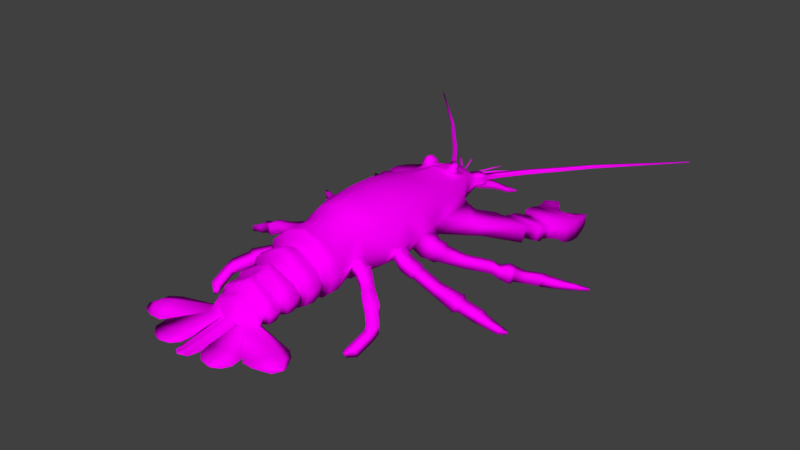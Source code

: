 # Source: Cambarus_diogenes.blend  (saved by Blender 2.78.0; exported with 4.5.12 LTS)
import bpy
from mathutils import Matrix  # noqa: F401  (used for matrix-valued properties, if any)

bpy.ops.wm.read_factory_settings(use_empty=True)
scene = bpy.context.scene
scene.name = 'Scene'

# ---- collections
col_collection_1 = bpy.data.collections.new('Collection 1'); scene.collection.children.link(col_collection_1)

# ---- images (referenced by path relative to the original .blend; pixels are not part of the script)
import os
ASSET_DIR = os.environ.get("B2B_ASSET_DIR", "")  # directory of the original .blend (textures are referenced by path, not embedded)
HERE = os.path.dirname(os.path.abspath(__file__))  # packed textures are extracted next to this script under _unpacked/

def load_image(name, relpath, width, height, colorspace="sRGB"):
    """Load a texture the original file referenced (path relative to the .blend, or extracted next to this script)."""
    p = next((c for c in (os.path.join(HERE, relpath), os.path.join(ASSET_DIR, relpath)) if relpath and os.path.exists(c)), "")
    if p:
        img = bpy.data.images.load(p, check_existing=True)
        img.name = name
    else:  # same state as the original file: an image datablock whose file is absent (Cycles renders it pink)
        img = bpy.data.images.new(name, width, height)
        img.source = "FILE"
        img.filepath = "//" + (relpath or name)
    img.colorspace_settings.name = colorspace
    return img
img_cambarus_color = load_image('Cambarus color', 'Cambarus Texture.png', 1024, 1024, 'sRGB')

# ---- materials (node trees are filled in below, after node groups)
mat_material_001 = bpy.data.materials.new('Material.001')
mat_material_001.alpha_threshold = 0.0
mat_material_001.use_transparent_shadow = False
mat_material_001.roughness = 0.5

# ---- material node trees
mat_material_001.use_nodes = True; mat_material_001.node_tree.nodes.clear()
_N = mat_material_001.node_tree.nodes; _L = mat_material_001.node_tree.links
n0 = _N.new('ShaderNodeOutputMaterial'); n0.name = 'Material Output'; n0.location = (300, 300)
n1 = _N.new('ShaderNodeBsdfDiffuse'); n1.name = 'Diffuse BSDF'; n1.location = (10, 300)
n2 = _N.new('ShaderNodeTexImage'); n2.name = 'Image Texture'; n2.location = (-227, 320)
n2.width = 140
n2.image = img_cambarus_color
_L.new(n1.outputs[0], n0.inputs[0])
_L.new(n2.outputs[0], n1.inputs[0])
n0.is_active_output = True

# ---- world
world_world = bpy.data.worlds.new('World'); scene.world = world_world
world_world.color = (0.05088, 0.05088, 0.05088)
world_world.use_sun_shadow = False
world_world.sun_shadow_jitter_overblur = 0.0
world_world.cycles.sampling_method = 'MANUAL'

# ---- meshes
me_cylinder = bpy.data.meshes.new('Cylinder')
me_cylinder.from_pydata([(0.0, 1.056, 0.467), (0.0, 1.0, 1.132), (0.0, -1.056, 0.467), (0.0, -1.0, 1.132), (-0.4963, -0.9143, 0.467), (-0.4689, -0.866, 1.132), (-1.02, -0.5279, 0.467), (-0.8349, -0.5, 1.132), (-1.212, -4.126e-07, 0.467), (-0.9689, -4.591e-07, 1.132), (-1.02, 0.5279, 0.467), (-0.8349, 0.5, 1.132), (-0.4963, 0.9143, 0.467), (-0.4689, 0.866, 1.132), (0.0, -1.056, -0.2408), (-0.613, -0.9143, -0.2408), (-1.137, -0.5279, -0.2408), (-1.329, -3.565e-07, -0.2408), (-1.137, 0.5279, -0.2408), (-0.613, 0.9143, -0.2408), (0.0, 1.056, -0.2408), (0.0, -0.9892, -0.933), (-0.6723, -0.8567, -0.933), (-1.071, -0.4989, -1.088), (-1.327, 0.004424, -1.103), (-1.163, 0.4946, -0.933), (-0.6723, 0.8567, -0.933), (0.0, 0.9892, -0.933), (0.0, -0.8152, -1.765), (-0.68, -0.706, -1.765), (-1.129, -0.4906, -1.615), (-1.276, 0.05, -1.625), (-1.085, 0.4076, -1.765), (-0.68, 0.706, -1.765), (0.0, 0.8152, -1.765), (0.0, -0.4108, -2.761), (-0.7346, -0.3557, -2.761), (-0.8945, -0.2224, -2.903), (-0.969, 0.05, -2.909), (-0.9384, 0.2054, -2.761), (-0.6778, 0.4547, -2.692), (0.02214, 0.7122, -2.738), (0.0, -0.3218, -3.624), (-0.5591, -0.2787, -3.624), (-0.5422, -0.1609, -3.624), (-0.5361, -3.108e-08, -3.624), (-0.5422, 0.1609, -3.624), (-0.5398, 0.3214, -3.573), (-0.00757, 0.5204, -3.608), (0.0, -0.2539, -3.966), (-0.5003, -0.2199, -3.966), (-0.487, -0.1269, -3.966), (-0.4821, -3.617e-08, -3.966), (-0.487, 0.1269, -3.966), (-0.4842, 0.1973, -3.924), (-0.005987, 0.3642, -3.956), (-0.2374, -0.1673, -4.102), (-0.5575, -0.1449, -4.022), (-0.5489, -0.08367, -4.025), (-0.5458, -2.605e-08, -4.025), (-0.5489, 0.08367, -4.025), (-0.5575, 0.1449, -4.022), (-0.2374, 0.1673, -4.102), (-0.3665, -0.1673, -4.305), (-0.6413, -0.1449, -4.123), (-0.634, -0.08367, -4.128), (-0.6313, -3.061e-08, -4.13), (-0.634, 0.08367, -4.128), (-0.6413, 0.1449, -4.123), (-0.3665, 0.1673, -4.305), (-0.4402, -0.1455, -4.368), (-0.7022, -0.126, -4.252), (-0.6953, -0.07273, -4.255), (-0.6927, -3.168e-08, -4.256), (-0.6953, 0.07273, -4.255), (-0.7022, 0.126, -4.252), (-0.4402, 0.1455, -4.368), (-0.5229, -0.07625, -4.434), (-0.6603, -0.06604, -4.373), (-0.6567, -0.03813, -4.375), (-0.6553, -2.856e-08, -4.376), (-0.6567, 0.03813, -4.375), (-0.6603, 0.06604, -4.373), (-0.5229, 0.07625, -4.434), (-0.689, -0.06565, -4.724), (-0.7919, -0.05686, -4.646), (-0.7891, -0.03283, -4.648), (-0.7881, -3.934e-08, -4.648), (-0.7891, 0.03283, -4.648), (-0.7919, 0.05686, -4.646), (-0.689, 0.06565, -4.724), (-1.202, -0.06077, -5.436), (-1.291, -0.05263, -5.355), (-1.289, -0.03039, -5.357), (-1.288, 1.722e-08, -5.358), (-1.289, 0.03039, -5.357), (-1.291, 0.05263, -5.355), (-1.202, 0.06077, -5.436), (-2.47, -0.04352, -6.952), (-2.533, -0.03769, -6.894), (-2.531, -0.02176, -6.895), (-2.531, 3.854e-08, -6.896), (-2.531, 0.02176, -6.895), (-2.533, 0.03769, -6.894), (-2.47, 0.04352, -6.952), (-4.46, -0.0129, -9.005), (-4.479, -0.01117, -8.988), (-4.479, -0.00645, -8.989), (-4.479, 3.864e-08, -8.989), (-4.479, 0.00645, -8.989), (-4.479, 0.01117, -8.988), (-4.46, 0.0129, -9.005), (-0.4996, -0.6562, 1.405), (0.0, -0.7558, 1.384), (-0.8066, -0.3868, 1.435), (-0.9171, -0.01965, 1.467), (-0.8015, 0.3469, 1.493), (-0.4907, 0.6146, 1.506), (0.0, 0.7114, 1.501), (-0.5034, -0.9157, 2.02), (0.0, -1.039, 1.997), (-0.9161, -0.581, 2.058), (-1.065, -0.1249, 2.098), (-0.9097, 0.3303, 2.13), (-0.4924, 0.6627, 2.145), (0.0, 0.7831, 2.141), (-0.4879, -0.9279, 2.205), (0.0, -1.045, 2.085), (-0.8904, -0.5985, 2.323), (-1.035, -0.1444, 2.393), (-0.884, 0.3127, 2.396), (-0.4768, 0.6505, 2.33), (0.0, 0.7773, 2.23), (-0.4658, -0.6526, 2.395), (0.0, -0.7247, 2.305), (-0.7585, -0.4509, 2.481), (-0.8639, -0.1729, 2.531), (-0.7539, 0.1069, 2.533), (-0.4578, 0.3137, 2.486), (0.0, 0.391, 2.41), (-0.3455, -0.876, 2.561), (0.0, -0.9751, 2.518), (-0.7776, -0.6031, 2.597), (-0.9335, -0.2313, 2.636), (-0.7715, 0.1397, 2.667), (-0.3348, 0.4105, 2.682), (0.0, 0.5102, 2.658), (-0.3493, -0.9431, 2.695), (0.0, -1.049, 2.603), (-0.8152, -0.6486, 2.8), (-0.9833, -0.2438, 2.866), (-0.8085, 0.1627, 2.876), (-0.3376, 0.4621, 2.827), (0.0, 0.5736, 2.756), (-0.3052, -0.9558, 2.922), (0.0, -1.061, 2.83), (-0.7711, -0.6612, 3.026), (-0.9392, -0.2565, 3.092), (-0.7644, 0.15, 3.102), (-0.2935, 0.4494, 3.054), (0.0, 0.561, 2.983), (-0.3025, -0.6983, 3.068), (0.0, -0.7718, 3.027), (-0.6474, -0.508, 3.124), (-0.7664, -0.2584, 3.178), (-0.6275, -0.01624, 3.216), (-0.2679, 0.1535, 3.229), (0.0, 0.212, 3.213), (-0.2934, -0.8064, 3.157), (0.0, -0.8935, 3.109), (-0.7147, -0.574, 3.225), (-0.8599, -0.2691, 3.291), (-0.6903, 0.0266, 3.338), (-0.2512, 0.2339, 3.354), (0.0, 0.3081, 3.336), (-0.3005, -0.8672, 3.242), (0.0, -0.9541, 3.129), (-0.7457, -0.6256, 3.413), (-0.8988, -0.2965, 3.521), (-0.719, 0.03181, 3.537), (-0.2543, 0.2714, 3.457), (0.0, 0.3609, 3.378), (-0.3036, -0.8786, 3.334), (0.0, -0.9605, 3.181), (-0.7201, -0.6477, 3.582), (-0.8628, -0.3225, 3.718), (-0.6934, 0.009708, 3.706), (-0.2574, 0.26, 3.549), (0.0, 0.3545, 3.429), (-0.1224, -0.8912, 3.606), (0.0, -0.9737, 3.547), (-0.5826, -0.6517, 3.692), (-0.7412, -0.336, 3.769), (-0.5559, -0.02878, 3.816), (-0.07614, 0.1877, 3.821), (0.0, 0.2723, 3.796), (-0.2314, -0.907, 3.771), (0.0, -0.991, 3.693), (-0.6814, -0.6756, 3.923), (-0.8363, -0.363, 4.024), (-0.6547, -0.05275, 4.047), (-0.1852, 0.1719, 3.986), (0.0, 0.255, 3.942), (-0.208, -0.9313, 3.969), (0.0, -1.014, 3.891), (-0.6579, -0.6999, 4.12), (-0.8129, -0.3873, 4.221), (-0.6312, -0.07706, 4.245), (-0.1618, 0.1476, 4.184), (0.0, 0.2315, 4.14), (-0.2602, -0.7798, 4.08), (0.0, -0.8422, 4.022), (-0.5776, -0.6165, 4.187), (-0.6869, -0.396, 4.258), (-0.5588, -0.1771, 4.274), (-0.2276, -0.01866, 4.231), (0.0, 0.03685, 4.198), (-0.2057, -0.7719, 4.21), (0.0, -0.8267, 4.14), (-0.6106, -0.6205, 4.347), (-0.7501, -0.4159, 4.437), (-0.5866, -0.2128, 4.458), (-0.1641, -0.06585, 4.404), (0.0, -0.01131, 4.363), (-0.1473, -0.8125, 4.352), (0.0, -0.8674, 4.282), (-0.7005, -0.572, 4.393), (-0.7129, -0.5391, 4.489), (-0.5282, -0.2535, 4.6), (-0.1057, -0.1065, 4.546), (0.0, -0.05194, 4.506), (-0.09803, -0.5564, 4.743), (-0.005576, -0.551, 4.752), (-0.6006, -0.5396, 4.787), (-0.6141, -0.5146, 4.81), (-0.4067, -0.5139, 4.783), (-0.08419, -0.5162, 4.769), (0.0, -0.5087, 4.778), (-1.037, -0.03811, 1.254), (-0.9188, -0.483, 1.24), (-0.8622, -0.3823, 1.505), (-0.9565, -0.05559, 1.545), (-1.227, -0.1166, 1.27), (-1.09, -0.4817, 1.254), (-1.025, -0.399, 1.559), (-1.134, -0.1309, 1.605), (-1.323, -0.1426, 1.312), (-1.181, -0.5272, 1.284), (-1.088, -0.4401, 1.599), (-1.199, -0.1577, 1.656), (-1.506, -0.299, 1.453), (-1.384, -0.6374, 1.419), (-1.281, -0.5608, 1.689), (-1.374, -0.3123, 1.746), (-1.696, -0.4264, 1.615), (-1.588, -0.7648, 1.549), (-1.415, -0.6882, 1.779), (-1.488, -0.4397, 1.86), (-1.76, -0.444, 1.667), (-1.645, -0.8061, 1.595), (-1.459, -0.7241, 1.842), (-1.537, -0.4582, 1.929), (-2.172, -0.5686, 1.983), (-2.057, -0.9823, 1.878), (-1.795, -0.8887, 2.115), (-1.864, -0.5849, 2.229), (-2.196, -0.635, 2.066), (-2.1, -0.9826, 1.978), (-1.88, -0.9039, 2.177), (-1.938, -0.6486, 2.273), (-2.495, -0.8099, 2.382), (-2.405, -1.137, 2.299), (-2.198, -1.063, 2.486), (-2.252, -0.8228, 2.576), (-2.493, -0.9126, 2.659), (-2.48, -1.16, 2.567), (-2.269, -1.104, 2.579), (-2.258, -0.9223, 2.658), (-2.418, -1.117, 3.177), (-2.425, -1.365, 3.084), (-2.217, -1.309, 3.049), (-2.189, -1.127, 3.124), (-2.228, -1.246, 3.313), (-2.239, -1.367, 3.269), (-2.142, -1.339, 3.235), (-2.123, -1.251, 3.269), (-1.19, -0.3853, 0.3353), (-1.278, -0.1425, 0.3353), (-1.244, -0.3853, 0.00976), (-1.332, -0.1425, 0.00976), (-1.506, -0.544, 0.4596), (-1.601, -0.2793, 0.4441), (-1.507, -0.544, 0.09985), (-1.602, -0.2793, 0.08436), (-1.836, -0.6621, 0.4601), (-1.931, -0.3973, 0.4446), (-1.836, -0.6621, 0.1003), (-1.931, -0.3973, 0.08485), (-1.876, -0.6508, 0.4277), (-1.955, -0.4319, 0.4148), (-1.877, -0.6508, 0.1302), (-1.955, -0.4319, 0.1174), (-2.567, -0.8891, 0.4498), (-2.645, -0.6621, 0.4229), (-2.515, -0.8891, 0.1457), (-2.593, -0.6621, 0.1188), (-3.08, -1.103, 0.441), (-3.181, -0.8086, 0.4061), (-3.013, -1.103, 0.04703), (-3.114, -0.8086, 0.01213), (-3.134, -1.135, 0.4364), (-3.241, -0.8242, 0.3996), (-3.063, -1.135, 0.02026), (-3.17, -0.8242, -0.01661), (-3.242, -1.121, 0.3665), (-3.318, -0.901, 0.3403), (-3.192, -1.121, 0.07146), (-3.268, -0.901, 0.04532), (-3.635, -1.299, 0.2534), (-3.717, -1.073, 0.246), (-3.657, -1.299, -0.05263), (-3.739, -1.073, -0.06009), (-3.811, -1.342, 0.2157), (-3.875, -1.157, 0.1986), (-3.787, -1.342, -0.03366), (-3.852, -1.157, -0.0507), (-4.204, -1.492, 0.08072), (-4.246, -1.343, 0.04696), (-4.105, -1.492, -0.09592), (-4.147, -1.343, -0.1297), (-4.373, -1.535, -0.09167), (-4.39, -1.465, -0.1108), (-4.313, -1.535, -0.1652), (-4.33, -1.465, -0.1843), (-1.082, -0.5165, -0.5725), (-1.348, 0.004424, -0.5893), (-1.206, -0.6572, -1.045), (-1.434, -0.1872, -1.12), (-1.573, -0.1872, -0.6599), (-1.337, -0.6737, -0.5821), (-1.354, -0.6865, -1.03), (-1.545, -0.2851, -1.105), (-1.687, -0.2851, -0.7199), (-1.49, -0.7006, -0.6417), (-1.525, -0.7788, -1.132), (-1.715, -0.3855, -1.196), (-1.834, -0.3855, -0.8115), (-1.637, -0.7926, -0.7454), (-1.591, -0.7634, -1.12), (-1.746, -0.4368, -1.182), (-1.864, -0.4368, -0.87), (-1.704, -0.7748, -0.8051), (-2.144, -0.8946, -1.376), (-2.203, -0.6291, -1.384), (-2.337, -0.6551, -1.178), (-2.277, -0.9299, -1.17), (-2.662, -1.057, -1.804), (-2.71, -0.7975, -1.823), (-2.863, -0.8148, -1.638), (-2.814, -1.083, -1.619), (-2.777, -1.223, -1.936), (-2.822, -0.9439, -1.963), (-3.0, -0.957, -1.776), (-2.954, -1.246, -1.748), (-2.933, -1.323, -2.133), (-2.994, -0.939, -2.17), (-3.241, -0.9567, -1.914), (-3.178, -1.354, -1.875), (-2.993, -1.323, -2.191), (-3.051, -0.9588, -2.227), (-3.285, -0.9755, -1.984), (-3.225, -1.353, -1.947), (-3.053, -1.297, -2.222), (-3.11, -0.9942, -2.243), (-3.286, -1.015, -2.025), (-3.228, -1.329, -2.003), (-3.303, -1.403, -2.398), (-3.329, -1.153, -2.434), (-3.512, -1.154, -2.294), (-3.486, -1.412, -2.256), (-3.46, -1.511, -2.633), (-3.477, -1.24, -2.68), (-3.691, -1.233, -2.549), (-3.674, -1.514, -2.5), (-3.567, -1.543, -2.821), (-3.629, -1.284, -2.821), (-3.745, -1.314, -2.611), (-3.681, -1.582, -2.611), (-3.858, -1.587, -2.962), (-3.908, -1.377, -2.962), (-4.002, -1.402, -2.791), (-3.95, -1.619, -2.791), (-4.279, -1.643, -3.197), (-4.302, -1.501, -3.211), (-4.393, -1.508, -3.116), (-4.369, -1.655, -3.102), (-4.63, -1.695, -3.441), (-4.64, -1.629, -3.447), (-4.683, -1.632, -3.403), (-4.672, -1.701, -3.396), (-1.69, -0.541, -2.1), (-1.79, -0.1054, -2.165), (-1.017, -0.3249, -2.913), (-1.068, -0.1054, -2.946), (-1.895, -0.6284, -2.446), (-1.967, -0.2658, -2.515), (-1.22, -0.4485, -3.008), (-1.256, -0.2658, -3.043), (-2.62, -0.9265, -3.278), (-2.659, -0.4606, -3.4), (-1.515, -0.6954, -3.507), (-1.534, -0.4606, -3.568), (-2.552, -0.8735, -3.465), (-2.58, -0.5404, -3.551), (-1.761, -0.7083, -3.628), (-1.776, -0.5404, -3.672), (-2.749, -1.018, -3.75), (-2.784, -0.6041, -3.857), (-1.768, -0.8125, -3.952), (-1.786, -0.6041, -4.007), (-2.773, -1.103, -3.951), (-2.81, -0.6685, -4.065), (-1.741, -0.8877, -4.165), (-1.76, -0.6685, -4.222), (-2.754, -1.075, -4.078), (-2.798, -0.7269, -4.163), (-1.964, -0.9024, -4.373), (-1.986, -0.7269, -4.416), (-2.85, -1.102, -4.22), (-2.886, -0.7485, -4.31), (-2.025, -0.9266, -4.45), (-2.044, -0.7485, -4.495), (-2.97, -1.218, -4.569), (-2.985, -0.7973, -4.683), (-1.952, -1.009, -4.581), (-1.959, -0.7973, -4.638), (-3.0, -1.396, -4.768), (-3.018, -0.844, -4.918), (-1.663, -1.122, -4.784), (-1.672, -0.844, -4.859), (-2.987, -1.522, -5.15), (-3.006, -0.9354, -5.31), (-1.566, -1.231, -5.167), (-1.576, -0.9354, -5.247), (-2.959, -1.582, -5.405), (-2.979, -1.009, -5.561), (-1.572, -1.297, -5.421), (-1.582, -1.009, -5.499), (-2.95, -1.589, -5.466), (-2.969, -1.03, -5.618), (-1.595, -1.312, -5.481), (-1.605, -1.03, -5.558), (-2.874, -1.671, -5.748), (-2.887, -1.094, -5.905), (-1.476, -1.385, -5.723), (-1.485, -1.094, -5.802), (-2.298, -1.553, -5.718), (-2.296, -1.094, -5.842), (-1.441, -1.449, -5.867), (-1.43, -1.227, -5.927), (-2.042, -1.578, -6.049), (-2.012, -1.227, -6.139), (-1.144, -1.626, -6.53), (-1.135, -1.44, -6.58), (-1.648, -1.734, -6.683), (-1.623, -1.44, -6.758), (-0.9123, -1.759, -7.021), (-0.8974, -1.605, -7.061), (-1.302, -1.849, -7.22), (-1.27, -1.605, -7.278), (-0.689, -1.952, -7.413), (-0.6784, -1.843, -7.441), (-0.9652, -2.016, -7.554), (-0.943, -1.843, -7.595), (-0.5618, -2.016, -7.714), (-0.5592, -1.963, -7.728), (-0.7058, -2.047, -7.757), (-0.6988, -1.963, -7.778), (-0.569, -2.034, -7.796), (-0.5677, -2.007, -7.803), (-0.6404, -2.049, -7.817), (-0.6369, -2.007, -7.828), (-2.702, -1.717, -6.306), (-2.694, -1.313, -6.416), (-2.292, -1.313, -6.308), (-2.307, -1.635, -6.222), (-2.508, -1.784, -6.767), (-2.492, -1.499, -6.843), (-2.22, -1.499, -6.731), (-2.239, -1.726, -6.673), (-2.254, -1.815, -7.153), (-2.24, -1.687, -7.185), (-2.131, -1.687, -7.11), (-2.145, -1.789, -7.086), (-2.063, -1.81, -7.295), (-2.061, -1.802, -7.297), (-2.057, -1.802, -7.29), (-2.058, -1.809, -7.289), (-1.791, -0.6108, 4.868), (-1.807, -0.6567, 4.604), (-1.391, -0.6466, 5.632), (-1.353, -0.6859, 5.474), (-2.033, -0.6198, 5.012), (-2.046, -0.6448, 4.794), (-1.702, -0.6393, 5.645), (-1.67, -0.6607, 5.514), (-2.153, -0.6731, 5.148), (-2.161, -0.6882, 5.016), (-1.952, -0.6849, 5.531), (-1.933, -0.6978, 5.452), (-2.229, -0.6927, 5.244), (-2.233, -0.7015, 5.167), (-2.112, -0.6995, 5.466), (-2.101, -0.7071, 5.42), (-0.2593, -0.5593, 4.727), (-0.2773, -0.5588, 4.732), (-1.267, -0.6374, 5.504), (-1.215, -0.6535, 5.448), (-0.6758, -0.6369, 5.555), (-0.2796, -0.6437, 5.586), (-0.2924, -0.6841, 5.523), (-1.279, -0.6724, 5.833), (-1.23, -0.6878, 5.78), (-0.7153, -0.672, 5.882), (-0.3371, -0.6784, 5.912), (-0.3493, -0.717, 5.851), (-1.122, -0.7065, 6.019), (-1.09, -0.7162, 5.984), (-0.7649, -0.7062, 6.049), (-0.5257, -0.7103, 6.068), (-0.5334, -0.7347, 6.03), (-0.9008, -0.7246, 6.111), (-0.8954, -0.7262, 6.105), (-0.8397, -0.7245, 6.116), (-0.7987, -0.7252, 6.119), (-0.8, -0.7294, 6.113), (-0.07727, -0.6905, 5.597), (0.0, -0.6842, 5.593), (-0.2835, -0.6933, 5.626), (0.0, -0.6351, 5.623), (-0.05539, -0.6438, 5.624), (-0.2643, -0.6938, 5.616), (-0.05684, -0.708, 5.868), (0.0, -0.7018, 5.864), (-0.263, -0.7108, 5.897), (0.0, -0.6526, 5.894), (-0.03496, -0.6614, 5.895), (-0.2438, -0.7113, 5.887), (-0.04717, -0.7055, 6.141), (0.0, -0.7007, 6.138), (-0.2037, -0.7076, 6.163), (0.0, -0.6634, 6.16), (-0.03056, -0.6701, 6.162), (-0.1891, -0.708, 6.155), (-0.008443, -0.6589, 6.285), (0.0, -0.6589, 6.285), (-0.009937, -0.6589, 6.285), (0.0, -0.6585, 6.285), (-0.008284, -0.6586, 6.285), (-0.009798, -0.6589, 6.285), (-0.5173, 0.5439, -2.911), (-0.3079, 0.6232, -2.914), (-0.2266, 0.6211, -3.073), (-0.2173, 0.5806, -3.286), (-0.2798, 0.548, -3.326), (-0.4455, 0.493, -3.283), (-0.5506, 0.6909, -3.011), (-0.3898, 0.7521, -2.992), (-0.3116, 0.7505, -3.106), (-0.2831, 0.7192, -3.268), (-0.3269, 0.694, -3.305), (-0.4582, 0.6516, -3.288), (-0.5285, 0.75, -3.062), (-0.4268, 0.8104, -3.069), (-0.3836, 0.8085, -3.153), (-0.374, 0.7771, -3.263), (-0.4034, 0.7523, -3.282), (-0.4847, 0.7107, -3.255), (-0.46, 0.7981, -3.182), (-0.4524, 0.8026, -3.183), (-0.4492, 0.8025, -3.189), (-0.4485, 0.8001, -3.197), (-0.4507, 0.7983, -3.199), (-0.4567, 0.7952, -3.197), (-0.2032, 0.06355, -4.085), (-0.2233, 0.01091, -4.098), (-0.1803, -0.03591, -4.072), (-0.1555, -0.01407, -4.058), (-0.1468, 0.03956, -4.051), (-0.2501, 0.05029, -4.243), (-0.2657, 0.01287, -4.236), (-0.2333, -0.0204, -4.251), (-0.2145, -0.004879, -4.259), (-0.2073, 0.03323, -4.262), (-0.4022, 0.05953, -4.57), (-0.4157, 0.01814, -4.558), (-0.388, -0.01866, -4.585), (-0.3719, -0.001492, -4.601), (-0.3654, 0.04067, -4.607), (-0.6106, 0.05605, -4.827), (-0.6201, 0.02079, -4.814), (-0.601, -0.01056, -4.841), (-0.5899, 0.004065, -4.857), (-0.5853, 0.03998, -4.863), (-0.8582, 0.02956, -5.135), (-0.859, 0.02672, -5.134), (-0.8575, 0.0242, -5.136), (-0.8566, 0.02538, -5.137), (-0.8562, 0.02827, -5.138), (-0.09063, 0.04308, -4.016), (-0.105, -0.0004731, -4.026), (-0.08316, -0.03147, -4.013), (-0.04445, -0.03754, -3.989), (-0.03486, -0.01201, -3.983), (-0.03257, 0.03, -3.98), (-0.1718, 0.02934, -4.361), (-0.1817, 0.003958, -4.358), (-0.1677, -0.0141, -4.363), (-0.1423, -0.01764, -4.371), (-0.1358, -0.002763, -4.373), (-0.1338, 0.02171, -4.373), (-0.2572, 0.03209, -4.645), (-0.266, 0.009205, -4.642), (-0.2535, -0.007077, -4.647), (-0.2309, -0.01027, -4.655), (-0.2251, 0.003144, -4.656), (-0.2234, 0.02521, -4.657), (-0.3936, 0.03461, -4.99), (-0.4005, 0.0158, -4.986), (-0.3909, 0.002404, -4.992), (-0.3735, -0.0002198, -5.001), (-0.3689, 0.01081, -5.003), (-0.3675, 0.02896, -5.003), (-0.5105, 0.02945, -5.278), (-0.5131, 0.02217, -5.277), (-0.5094, 0.01698, -5.279), (-0.5027, 0.01597, -5.283), (-0.5009, 0.02024, -5.283), (-0.5004, 0.02726, -5.284)], [], [(2, 3, 5, 4), (4, 5, 7, 6), (6, 7, 9, 8), (8, 9, 11, 10), (10, 11, 13, 12), (12, 13, 1, 0), (10, 12, 19, 18), (5, 3, 113, 112), (18, 19, 26, 25), (17, 16, 288, 289), (12, 0, 20, 19), (2, 4, 15, 14), (8, 10, 18, 17), (4, 6, 16, 15), (23, 24, 31, 30), (16, 17, 335, 334), (14, 15, 22, 21), (19, 20, 27, 26), (17, 18, 25, 24, 335), (15, 16, 334, 23, 22), (33, 34, 41, 40), (26, 27, 34, 33), (24, 25, 32, 31), (22, 23, 30, 29), (21, 22, 29, 28), (25, 26, 33, 32), (40, 560, 565, 564, 563, 562, 41, 48, 47), (31, 32, 39, 38), (29, 30, 37, 36), (32, 33, 40, 39), (28, 29, 36, 35), (31, 38, 403, 401), (47, 48, 55, 54), (38, 39, 46, 45), (36, 37, 44, 43), (39, 40, 47, 46), (35, 36, 43, 42), (37, 38, 45, 44), (54, 55, 62, 61), (45, 46, 53, 52), (43, 44, 51, 50), (46, 47, 54, 53), (44, 45, 52, 51), (42, 43, 50, 49), (59, 60, 67, 66), (52, 53, 60, 59), (50, 51, 58, 57), (55, 49, 612, 613, 614, 609, 62), (53, 54, 61, 60), (51, 52, 59, 58), (49, 50, 57, 56), (63, 64, 71, 70), (57, 58, 65, 64), (62, 56, 63, 69), (60, 61, 68, 67), (58, 59, 66, 65), (56, 57, 64, 63), (61, 62, 69, 68), (76, 70, 77, 83), (68, 69, 76, 75), (66, 67, 74, 73), (64, 65, 72, 71), (69, 63, 70, 76), (67, 68, 75, 74), (65, 66, 73, 72), (82, 83, 90, 89), (74, 75, 82, 81), (72, 73, 80, 79), (70, 71, 78, 77), (75, 76, 83, 82), (73, 74, 81, 80), (71, 72, 79, 78), (86, 87, 94, 93), (80, 81, 88, 87), (78, 79, 86, 85), (83, 77, 84, 90), (81, 82, 89, 88), (79, 80, 87, 86), (77, 78, 85, 84), (97, 91, 98, 104), (84, 85, 92, 91), (89, 90, 97, 96), (87, 88, 95, 94), (85, 86, 93, 92), (90, 84, 91, 97), (88, 89, 96, 95), (103, 104, 111, 110), (95, 96, 103, 102), (93, 94, 101, 100), (91, 92, 99, 98), (96, 97, 104, 103), (94, 95, 102, 101), (92, 93, 100, 99), (111, 105, 106, 107, 108, 109, 110), (101, 102, 109, 108), (99, 100, 107, 106), (104, 98, 105, 111), (102, 103, 110, 109), (100, 101, 108, 107), (98, 99, 106, 105), (114, 112, 119, 121), (11, 9, 115, 116), (7, 5, 112, 114), (13, 11, 116, 117), (7, 114, 240, 239), (1, 13, 117, 118), (124, 123, 130, 131), (117, 116, 123, 124), (115, 114, 121, 122), (112, 113, 120, 119), (118, 117, 124, 125), (116, 115, 122, 123), (131, 130, 137, 138), (122, 121, 128, 129), (119, 120, 127, 126), (125, 124, 131, 132), (123, 122, 129, 130), (121, 119, 126, 128), (138, 137, 144, 145), (129, 128, 135, 136), (126, 127, 134, 133), (132, 131, 138, 139), (130, 129, 136, 137), (128, 126, 133, 135), (145, 144, 151, 152), (136, 135, 142, 143), (133, 134, 141, 140), (139, 138, 145, 146), (137, 136, 143, 144), (135, 133, 140, 142), (150, 149, 156, 157), (143, 142, 149, 150), (140, 141, 148, 147), (146, 145, 152, 153), (144, 143, 150, 151), (142, 140, 147, 149), (160, 159, 166, 167), (147, 148, 155, 154), (153, 152, 159, 160), (151, 150, 157, 158), (149, 147, 154, 156), (152, 151, 158, 159), (167, 166, 173, 174), (158, 157, 164, 165), (156, 154, 161, 163), (159, 158, 165, 166), (154, 155, 162, 161), (157, 156, 163, 164), (165, 164, 171, 172), (163, 161, 168, 170), (166, 165, 172, 173), (161, 162, 169, 168), (164, 163, 170, 171), (174, 173, 180, 181), (179, 178, 185, 186), (172, 171, 178, 179), (170, 168, 175, 177), (173, 172, 179, 180), (171, 170, 177, 178), (168, 169, 176, 175), (184, 182, 189, 191), (177, 175, 182, 184), (180, 179, 186, 187), (178, 177, 184, 185), (175, 176, 183, 182), (181, 180, 187, 188), (194, 193, 200, 201), (187, 186, 193, 194), (185, 184, 191, 192), (182, 183, 190, 189), (188, 187, 194, 195), (186, 185, 192, 193), (201, 200, 207, 208), (192, 191, 198, 199), (189, 190, 197, 196), (195, 194, 201, 202), (193, 192, 199, 200), (191, 189, 196, 198), (208, 207, 214, 215), (199, 198, 205, 206), (196, 197, 204, 203), (202, 201, 208, 209), (200, 199, 206, 207), (198, 196, 203, 205), (215, 214, 221, 222), (206, 205, 212, 213), (203, 204, 211, 210), (209, 208, 215, 216), (207, 206, 213, 214), (205, 203, 210, 212), (221, 220, 227, 228), (213, 212, 219, 220), (210, 211, 218, 217), (216, 215, 222, 223), (214, 213, 220, 221), (212, 210, 217, 219), (224, 225, 232, 231), (219, 217, 224, 226), (222, 221, 228, 229), (220, 219, 226, 227), (217, 218, 225, 224), (223, 222, 229, 230), (237, 236, 540, 539), (230, 229, 236, 237), (228, 227, 234, 235), (226, 224, 231, 515, 233), (229, 228, 235, 514, 236), (233, 234, 500, 501), (241, 238, 242, 245), (114, 115, 241, 240), (115, 9, 238, 241), (9, 7, 239, 238), (244, 245, 249, 248), (239, 240, 244, 243), (238, 239, 243, 242), (240, 241, 245, 244), (248, 249, 253, 252), (242, 243, 247, 246), (245, 242, 246, 249), (243, 244, 248, 247), (253, 250, 254, 257), (246, 247, 251, 250), (249, 246, 250, 253), (247, 248, 252, 251), (256, 257, 261, 260), (251, 252, 256, 255), (252, 253, 257, 256), (250, 251, 255, 254), (258, 259, 263, 262), (254, 255, 259, 258), (257, 254, 258, 261), (255, 256, 260, 259), (265, 262, 266, 269), (261, 258, 262, 265), (259, 260, 264, 263), (260, 261, 265, 264), (268, 269, 273, 272), (263, 264, 268, 267), (264, 265, 269, 268), (262, 263, 267, 266), (273, 270, 274, 277), (266, 267, 271, 270), (269, 266, 270, 273), (267, 268, 272, 271), (275, 276, 280, 279), (271, 272, 276, 275), (272, 273, 277, 276), (270, 271, 275, 274), (280, 281, 285, 284), (276, 277, 281, 280), (274, 275, 279, 278), (277, 274, 278, 281), (282, 283, 284, 285), (278, 279, 283, 282), (281, 278, 282, 285), (279, 280, 284, 283), (287, 289, 293, 291), (6, 8, 287, 286), (8, 17, 289, 287), (16, 6, 286, 288), (291, 293, 297, 295), (286, 287, 291, 290), (288, 286, 290, 292), (289, 288, 292, 293), (296, 294, 298, 300), (290, 291, 295, 294), (292, 290, 294, 296), (293, 292, 296, 297), (299, 301, 305, 303), (297, 296, 300, 301), (295, 297, 301, 299), (294, 295, 299, 298), (302, 303, 307, 306), (298, 299, 303, 302), (300, 298, 302, 304), (301, 300, 304, 305), (308, 306, 310, 312), (304, 302, 306, 308), (305, 304, 308, 309), (303, 305, 309, 307), (311, 313, 317, 315), (309, 308, 312, 313), (307, 309, 313, 311), (306, 307, 311, 310), (316, 314, 318, 320), (310, 311, 315, 314), (312, 310, 314, 316), (313, 312, 316, 317), (321, 320, 324, 325), (317, 316, 320, 321), (315, 317, 321, 319), (314, 315, 319, 318), (323, 325, 329, 327), (319, 321, 325, 323), (318, 319, 323, 322), (320, 318, 322, 324), (328, 326, 330, 332), (322, 323, 327, 326), (324, 322, 326, 328), (325, 324, 328, 329), (330, 331, 333, 332), (329, 328, 332, 333), (327, 329, 333, 331), (326, 327, 331, 330), (23, 334, 339, 336), (336, 339, 343, 340), (24, 23, 336, 337), (334, 335, 338, 339), (335, 24, 337, 338), (343, 342, 346, 347), (337, 336, 340, 341), (339, 338, 342, 343), (338, 337, 341, 342), (344, 347, 351, 348), (342, 341, 345, 346), (340, 343, 347, 344), (341, 340, 344, 345), (349, 348, 352, 353), (345, 344, 348, 349), (347, 346, 350, 351), (346, 345, 349, 350), (355, 354, 358, 359), (351, 350, 354, 355), (350, 349, 353, 354), (348, 351, 355, 352), (356, 359, 363, 360), (354, 353, 357, 358), (352, 355, 359, 356), (353, 352, 356, 357), (363, 362, 366, 367), (357, 356, 360, 361), (359, 358, 362, 363), (358, 357, 361, 362), (366, 365, 369, 370), (362, 361, 365, 366), (360, 363, 367, 364), (361, 360, 364, 365), (368, 371, 375, 372), (364, 367, 371, 368), (365, 364, 368, 369), (367, 366, 370, 371), (375, 374, 378, 379), (369, 368, 372, 373), (371, 370, 374, 375), (370, 369, 373, 374), (376, 379, 383, 380), (374, 373, 377, 378), (372, 375, 379, 376), (373, 372, 376, 377), (380, 383, 387, 384), (377, 376, 380, 381), (379, 378, 382, 383), (378, 377, 381, 382), (387, 386, 390, 391), (381, 380, 384, 385), (383, 382, 386, 387), (382, 381, 385, 386), (388, 391, 395, 392), (386, 385, 389, 390), (384, 387, 391, 388), (385, 384, 388, 389), (393, 392, 396, 397), (389, 388, 392, 393), (391, 390, 394, 395), (390, 389, 393, 394), (399, 398, 397, 396), (395, 394, 398, 399), (394, 393, 397, 398), (392, 395, 399, 396), (401, 403, 407, 405), (38, 37, 402, 403), (30, 31, 401, 400), (37, 30, 400, 402), (406, 404, 408, 410), (400, 401, 405, 404), (402, 400, 404, 406), (403, 402, 406, 407), (411, 410, 414, 415), (407, 406, 410, 411), (405, 407, 411, 409), (404, 405, 409, 408), (413, 415, 419, 417), (409, 411, 415, 413), (408, 409, 413, 412), (410, 408, 412, 414), (418, 416, 420, 422), (412, 413, 417, 416), (414, 412, 416, 418), (415, 414, 418, 419), (421, 423, 427, 425), (419, 418, 422, 423), (417, 419, 423, 421), (416, 417, 421, 420), (425, 427, 431, 429), (420, 421, 425, 424), (422, 420, 424, 426), (423, 422, 426, 427), (430, 428, 432, 434), (424, 425, 429, 428), (426, 424, 428, 430), (427, 426, 430, 431), (433, 435, 439, 437), (431, 430, 434, 435), (429, 431, 435, 433), (428, 429, 433, 432), (436, 437, 441, 440), (432, 433, 437, 436), (434, 432, 436, 438), (435, 434, 438, 439), (442, 440, 444, 446), (438, 436, 440, 442), (439, 438, 442, 443), (437, 439, 443, 441), (445, 447, 451, 449), (443, 442, 446, 447), (441, 443, 447, 445), (440, 441, 445, 444), (450, 448, 452, 456, 454), (444, 445, 449, 448), (446, 444, 448, 450), (447, 446, 450, 451), (457, 456, 485, 484), (451, 450, 454, 455), (449, 451, 455, 457, 453), (448, 449, 453, 452), (458, 460, 464, 462), (455, 454, 458, 459), (456, 457, 461, 460), (457, 455, 459, 461), (454, 456, 460, 458), (465, 463, 467, 469), (461, 459, 463, 465), (459, 458, 462, 463), (460, 461, 465, 464), (468, 469, 473, 472), (463, 462, 466, 467), (464, 465, 469, 468), (462, 464, 468, 466), (473, 471, 475, 477), (466, 468, 472, 470), (469, 467, 471, 473), (467, 466, 470, 471), (477, 475, 479, 481), (471, 470, 474, 475), (472, 473, 477, 476), (470, 472, 476, 474), (480, 481, 479, 478), (475, 474, 478, 479), (476, 477, 481, 480), (474, 476, 480, 478), (485, 482, 486, 489), (456, 452, 482, 485), (453, 457, 484, 483), (452, 453, 483, 482), (486, 487, 491, 490), (482, 483, 487, 486), (484, 485, 489, 488), (483, 484, 488, 487), (492, 493, 497, 496), (488, 489, 493, 492), (487, 488, 492, 491), (489, 486, 490, 493), (494, 495, 496, 497), (491, 492, 496, 495), (493, 490, 494, 497), (490, 491, 495, 494), (499, 501, 505, 503), (226, 233, 501, 499), (227, 226, 499, 498), (234, 227, 498, 500), (505, 504, 508, 509), (501, 500, 504, 505), (500, 498, 502, 504), (498, 499, 503, 502), (508, 506, 510, 512), (504, 502, 506, 508), (502, 503, 507, 506), (503, 505, 509, 507), (510, 511, 513, 512), (506, 507, 511, 510), (507, 509, 513, 511), (509, 508, 512, 513), (235, 234, 516, 518), (517, 520, 525, 522), (515, 514, 519, 520), (514, 235, 518, 519), (234, 233, 517, 516), (233, 515, 520, 517), (525, 524, 529, 530), (518, 516, 521, 523), (520, 519, 524, 525), (519, 518, 523, 524), (516, 517, 522, 521), (527, 530, 535, 532), (524, 523, 528, 529), (521, 522, 527, 526), (522, 525, 530, 527), (523, 521, 526, 528), (535, 534, 533, 531, 532), (528, 526, 531, 533), (530, 529, 534, 535), (529, 528, 533, 534), (526, 527, 532, 531), (536, 537, 543, 542), (514, 515, 538, 541), (515, 231, 536, 538), (236, 514, 541, 540), (232, 237, 539, 537), (231, 232, 537, 536), (546, 547, 553, 552), (541, 538, 544, 547), (537, 539, 545, 543), (538, 536, 542, 544), (540, 541, 547, 546), (539, 540, 546, 545), (553, 550, 556, 559), (545, 546, 552, 551), (542, 543, 549, 548), (547, 544, 550, 553), (543, 545, 551, 549), (544, 542, 548, 550), (555, 557, 558, 559, 556, 554), (549, 551, 557, 555), (550, 548, 554, 556), (552, 553, 559, 558), (551, 552, 558, 557), (548, 549, 555, 554), (41, 562, 561, 560, 40), (565, 560, 566, 571), (570, 571, 577, 576), (563, 564, 570, 569), (561, 562, 568, 567), (564, 565, 571, 570), (562, 563, 569, 568), (560, 561, 567, 566), (577, 572, 578, 583), (568, 569, 575, 574), (566, 567, 573, 572), (571, 566, 572, 577), (569, 570, 576, 575), (567, 568, 574, 573), (579, 580, 581, 582, 583, 578), (575, 576, 582, 581), (573, 574, 580, 579), (576, 577, 583, 582), (574, 575, 581, 580), (572, 573, 579, 578), (590, 589, 594, 595), (62, 584, 585, 586, 56), (588, 587, 592, 593), (586, 585, 590, 591), (584, 588, 593, 589), (587, 586, 591, 592), (585, 584, 589, 590), (596, 595, 600, 601), (593, 592, 597, 598), (591, 590, 595, 596), (589, 593, 598, 594), (592, 591, 596, 597), (602, 601, 606, 607), (594, 598, 603, 599), (597, 596, 601, 602), (595, 594, 599, 600), (598, 597, 602, 603), (605, 604, 608, 607, 606), (600, 599, 604, 605), (603, 602, 607, 608), (601, 600, 605, 606), (599, 603, 608, 604), (609, 614, 620, 615), (62, 609, 610, 611, 612, 49, 56, 586, 587, 588, 584), (620, 619, 625, 626), (613, 612, 618, 619), (611, 610, 616, 617), (614, 613, 619, 620), (612, 611, 617, 618), (610, 609, 615, 616), (621, 626, 632, 627), (618, 617, 623, 624), (616, 615, 621, 622), (615, 620, 626, 621), (619, 618, 624, 625), (617, 616, 622, 623), (632, 631, 637, 638), (625, 624, 630, 631), (623, 622, 628, 629), (626, 625, 631, 632), (624, 623, 629, 630), (622, 621, 627, 628), (635, 634, 633, 638, 637, 636), (630, 629, 635, 636), (628, 627, 633, 634), (627, 632, 638, 633), (631, 630, 636, 637), (629, 628, 634, 635)])
me_cylinder.polygons.foreach_set('use_smooth', [True] * 595)
_uv = me_cylinder.uv_layers.new(name='UVMap')
_uv.uv.foreach_set('vector', [0.3439, 0.6626, 0.3452, 0.7101, 0.3139, 0.7119, 0.3107, 0.6645, 0.3107, 0.6645, 0.3139, 0.7119, 0.2922, 0.7149, 0.2783, 0.6679, 0.742, 0.1006, 0.7358, 0.05463, 0.7712, 0.0543, 0.7796, 0.1023, 0.7796, 0.1023, 0.7712, 0.0543, 0.8055, 0.04312, 0.8157, 0.0885, 0.5206, 0.7202, 0.5228, 0.7686, 0.4942, 0.7796, 0.4813, 0.7346, 0.4813, 0.7346, 0.4942, 0.7796, 0.4615, 0.7903, 0.4467, 0.7459, 0.5206, 0.7202, 0.4813, 0.7346, 0.474, 0.6845, 0.5133, 0.6701, 0.3139, 0.7119, 0.3452, 0.7101, 0.3481, 0.7295, 0.3143, 0.7326, 0.5133, 0.6701, 0.474, 0.6845, 0.4639, 0.6359, 0.5007, 0.6224, 0.3, 0.9506, 0.2606, 0.9529, 0.2725, 0.9356, 0.2906, 0.9346, 0.4813, 0.7346, 0.4467, 0.7459, 0.4316, 0.6981, 0.474, 0.6845, 0.3439, 0.6626, 0.3107, 0.6645, 0.3019, 0.6145, 0.3432, 0.6124, 0.7796, 0.1023, 0.8157, 0.0885, 0.8241, 0.1339, 0.788, 0.1477, 0.3107, 0.6645, 0.2783, 0.6679, 0.2694, 0.6179, 0.3019, 0.6145, 0.7358, 0.2227, 0.7734, 0.2128, 0.7796, 0.2448, 0.7404, 0.2505, 0.2606, 0.9529, 0.3, 0.9506, 0.3, 0.97, 0.26, 0.9744, 0.3432, 0.6124, 0.3019, 0.6145, 0.2976, 0.5659, 0.3432, 0.5638, 0.474, 0.6845, 0.4316, 0.6981, 0.4176, 0.6506, 0.4639, 0.6359, 0.788, 0.1477, 0.8241, 0.1339, 0.8296, 0.1751, 0.798, 0.1971, 0.7923, 0.1684, 0.3019, 0.6145, 0.2694, 0.6179, 0.273, 0.5944, 0.2735, 0.5579, 0.2976, 0.5659, 0.4484, 0.578, 0.4019, 0.5926, 0.3809, 0.5263, 0.4314, 0.5128, 0.4639, 0.6359, 0.4176, 0.6506, 0.4019, 0.5926, 0.4484, 0.578, 0.7734, 0.2128, 0.805, 0.21, 0.8038, 0.261, 0.7796, 0.2448, 0.2976, 0.5659, 0.2735, 0.5579, 0.269, 0.5207, 0.2979, 0.5079, 0.3432, 0.5638, 0.2976, 0.5659, 0.2979, 0.5079, 0.3443, 0.5058, 0.5007, 0.6224, 0.4639, 0.6359, 0.4484, 0.578, 0.4787, 0.5669, 0.4314, 0.5128, 0.415, 0.5021, 0.4029, 0.4779, 0.3903, 0.4788, 0.3867, 0.4831, 0.3913, 0.4977, 0.3809, 0.5263, 0.3666, 0.4649, 0.405, 0.4546, 0.7796, 0.2448, 0.8038, 0.261, 0.795, 0.3242, 0.7855, 0.3313, 0.2979, 0.5079, 0.269, 0.5207, 0.287, 0.4306, 0.2968, 0.4396, 0.4787, 0.5669, 0.4484, 0.578, 0.4314, 0.5128, 0.4501, 0.5004, 0.3443, 0.5058, 0.2979, 0.5079, 0.2968, 0.4396, 0.3476, 0.4378, 0.7018, 0.006407, 0.723, 0.09781, 0.714, 0.1013, 0.664, 0.04501, 0.405, 0.4546, 0.3666, 0.4649, 0.3608, 0.4398, 0.3952, 0.4307, 0.7855, 0.3313, 0.795, 0.3242, 0.7941, 0.3904, 0.7828, 0.3906, 0.754, 0.3328, 0.7657, 0.3342, 0.7716, 0.3904, 0.7636, 0.3896, 0.4501, 0.5004, 0.4314, 0.5128, 0.405, 0.4546, 0.4059, 0.4495, 0.3476, 0.4378, 0.2968, 0.4396, 0.3091, 0.3785, 0.3477, 0.3771, 0.7657, 0.3342, 0.7855, 0.3313, 0.7828, 0.3906, 0.7716, 0.3904, 0.3952, 0.4307, 0.3608, 0.4398, 0.3754, 0.4233, 0.3986, 0.4221, 0.7828, 0.3906, 0.7941, 0.3904, 0.7936, 0.4123, 0.7846, 0.4125, 0.7636, 0.3896, 0.7716, 0.3904, 0.7758, 0.4123, 0.7695, 0.4117, 0.7941, 0.3904, 0.805, 0.3875, 0.7982, 0.41, 0.7936, 0.4123, 0.7716, 0.3904, 0.7828, 0.3906, 0.7846, 0.4125, 0.7758, 0.4123, 0.3477, 0.3771, 0.3091, 0.3785, 0.3135, 0.3545, 0.3481, 0.3533, 0.7561, 0.4403, 0.7554, 0.4462, 0.746, 0.4452, 0.7466, 0.4393, 0.762, 0.441, 0.7609, 0.4499, 0.7554, 0.4462, 0.7561, 0.4403, 0.7629, 0.4253, 0.7628, 0.432, 0.7566, 0.4344, 0.7569, 0.43, 0.7815, 0.9509, 0.7378, 0.9509, 0.753, 0.9475, 0.7548, 0.9483, 0.7578, 0.9485, 0.7587, 0.9438, 0.7673, 0.932, 0.7609, 0.4499, 0.7629, 0.4551, 0.7547, 0.4505, 0.7554, 0.4462, 0.7628, 0.432, 0.762, 0.441, 0.7561, 0.4403, 0.7566, 0.4344, 0.3481, 0.3533, 0.3135, 0.3545, 0.3102, 0.3511, 0.3323, 0.3447, 0.3231, 0.3305, 0.3043, 0.3441, 0.3001, 0.3352, 0.3181, 0.3263, 0.7569, 0.43, 0.7566, 0.4344, 0.7473, 0.4333, 0.7477, 0.429, 0.7673, 0.932, 0.7436, 0.9321, 0.7437, 0.9154, 0.7673, 0.9153, 0.7554, 0.4462, 0.7547, 0.4505, 0.7456, 0.4495, 0.746, 0.4452, 0.7566, 0.4344, 0.7561, 0.4403, 0.7466, 0.4393, 0.7473, 0.4333, 0.3323, 0.3447, 0.3102, 0.3511, 0.3043, 0.3441, 0.3231, 0.3305, 0.3986, 0.4221, 0.3754, 0.4233, 0.3796, 0.407, 0.402, 0.4136, 0.7657, 0.9084, 0.7452, 0.9085, 0.75, 0.901, 0.7608, 0.9009, 0.402, 0.4136, 0.3796, 0.407, 0.3834, 0.4011, 0.4036, 0.4035, 0.7466, 0.4393, 0.746, 0.4452, 0.7363, 0.4434, 0.7369, 0.4383, 0.7477, 0.429, 0.7473, 0.4333, 0.7374, 0.4331, 0.7376, 0.4293, 0.7673, 0.9153, 0.7437, 0.9154, 0.7452, 0.9085, 0.7657, 0.9084, 0.746, 0.4452, 0.7456, 0.4495, 0.7358, 0.4472, 0.7363, 0.4434, 0.7473, 0.4333, 0.7466, 0.4393, 0.7369, 0.4383, 0.7374, 0.4331, 0.3989, 0.3955, 0.3883, 0.3943, 0.3933, 0.3713, 0.4019, 0.3744, 0.9639, 0.9853, 0.9643, 0.9891, 0.9557, 0.9853, 0.9554, 0.9833, 0.9639, 0.9751, 0.9637, 0.9802, 0.9553, 0.9806, 0.9554, 0.978, 0.3181, 0.3263, 0.3001, 0.3352, 0.3035, 0.3269, 0.313, 0.3222, 0.4036, 0.4035, 0.3834, 0.4011, 0.3883, 0.3943, 0.3989, 0.3955, 0.9637, 0.9802, 0.9639, 0.9853, 0.9554, 0.9833, 0.9553, 0.9806, 0.9643, 0.9714, 0.9639, 0.9751, 0.9554, 0.978, 0.9557, 0.976, 0.9384, 0.7307, 0.9361, 0.7307, 0.9364, 0.669, 0.9386, 0.669, 0.9361, 0.7521, 0.9334, 0.752, 0.9338, 0.7307, 0.9361, 0.7307, 0.9408, 0.752, 0.9388, 0.7521, 0.9384, 0.7307, 0.9401, 0.7308, 0.7608, 0.9009, 0.75, 0.901, 0.7509, 0.8781, 0.7602, 0.878, 0.9334, 0.752, 0.9315, 0.752, 0.9321, 0.7307, 0.9338, 0.7307, 0.9388, 0.7521, 0.9361, 0.7521, 0.9361, 0.7307, 0.9384, 0.7307, 0.313, 0.3222, 0.3035, 0.3269, 0.2942, 0.3079, 0.3012, 0.3021, 0.7599, 0.8164, 0.7513, 0.8164, 0.7523, 0.6764, 0.7585, 0.6763, 0.3012, 0.3021, 0.2942, 0.3079, 0.2586, 0.2587, 0.2646, 0.2527, 0.4019, 0.3744, 0.3933, 0.3713, 0.4124, 0.3129, 0.42, 0.3165, 0.9361, 0.7307, 0.9338, 0.7307, 0.9343, 0.669, 0.9364, 0.669, 0.9401, 0.7308, 0.9384, 0.7307, 0.9386, 0.669, 0.9402, 0.669, 0.7602, 0.878, 0.7509, 0.8781, 0.7513, 0.8164, 0.7599, 0.8164, 0.9338, 0.7307, 0.9321, 0.7307, 0.9327, 0.669, 0.9343, 0.669, 0.47, 0.1877, 0.4645, 0.1851, 0.5535, 0.006407, 0.5551, 0.007175, 0.9343, 0.669, 0.9327, 0.669, 0.935, 0.5286, 0.9361, 0.5286, 0.9386, 0.669, 0.9364, 0.669, 0.9376, 0.5286, 0.9392, 0.5286, 0.2646, 0.2527, 0.2586, 0.2587, 0.1704, 0.1521, 0.1747, 0.1479, 0.42, 0.3165, 0.4124, 0.3129, 0.4645, 0.1851, 0.47, 0.1877, 0.9364, 0.669, 0.9343, 0.669, 0.9361, 0.5286, 0.9376, 0.5286, 0.9402, 0.669, 0.9386, 0.669, 0.9392, 0.5286, 0.9403, 0.5286, 0.3269, 0.901, 0.3269, 0.9029, 0.3252, 0.9027, 0.3252, 0.9023, 0.3252, 0.9019, 0.3252, 0.9014, 0.3252, 0.9011, 0.9376, 0.5286, 0.9361, 0.5286, 0.9396, 0.3271, 0.94, 0.3271, 0.9403, 0.5286, 0.9392, 0.5286, 0.9405, 0.3271, 0.9408, 0.3271, 0.7585, 0.6763, 0.7523, 0.6764, 0.7536, 0.4728, 0.7554, 0.4727, 0.9361, 0.5286, 0.935, 0.5286, 0.9392, 0.3271, 0.9396, 0.3271, 0.9392, 0.5286, 0.9376, 0.5286, 0.94, 0.3271, 0.9405, 0.3271, 0.1747, 0.1479, 0.1704, 0.1521, 0.03242, 0.00767, 0.0337, 0.006407, 0.3034, 0.8674, 0.3124, 0.8918, 0.273, 0.9051, 0.2605, 0.8742, 0.8055, 0.04312, 0.7712, 0.0543, 0.7658, 0.03318, 0.7907, 0.0228, 0.3808, 0.9604, 0.3808, 0.9895, 0.3609, 0.9847, 0.3608, 0.9635, 0.8296, 0.0241, 0.8055, 0.04312, 0.7907, 0.0228, 0.808, 0.006407, 0.605, 0.6472, 0.6217, 0.6619, 0.622, 0.6683, 0.6057, 0.6568, 0.4615, 0.7903, 0.4942, 0.7796, 0.5065, 0.8019, 0.4727, 0.8123, 0.5197, 0.8455, 0.551, 0.8328, 0.5551, 0.8511, 0.5228, 0.8582, 0.5065, 0.8019, 0.53, 0.7921, 0.551, 0.8328, 0.5197, 0.8455, 0.3034, 0.84, 0.3034, 0.8674, 0.2605, 0.8742, 0.26, 0.84, 0.3143, 0.7326, 0.3481, 0.7295, 0.3457, 0.7711, 0.3118, 0.7746, 0.4727, 0.8123, 0.5065, 0.8019, 0.5197, 0.8455, 0.4855, 0.8563, 0.3124, 0.817, 0.3034, 0.84, 0.26, 0.84, 0.2717, 0.8116, 0.6945, 0.9116, 0.7067, 0.8759, 0.7241, 0.8773, 0.7178, 0.9023, 0.9331, 0.1864, 0.9394, 0.1548, 0.9559, 0.1545, 0.9515, 0.186, 0.3118, 0.7746, 0.3457, 0.7711, 0.3457, 0.7774, 0.313, 0.7876, 0.4855, 0.8563, 0.5197, 0.8455, 0.5228, 0.8582, 0.4875, 0.8622, 0.9385, 0.2197, 0.9331, 0.1864, 0.9515, 0.186, 0.9551, 0.2194, 0.2866, 0.7801, 0.3118, 0.7746, 0.313, 0.7876, 0.2885, 0.7988, 0.2302, 0.9437, 0.2311, 0.9674, 0.2216, 0.9695, 0.2147, 0.9359, 0.9515, 0.186, 0.9559, 0.1545, 0.9695, 0.1662, 0.9666, 0.1855, 0.896, 0.5091, 0.9, 0.4727, 0.9185, 0.4821, 0.9124, 0.5156, 0.6979, 0.9473, 0.6945, 0.9116, 0.7178, 0.9023, 0.7241, 0.9352, 0.9551, 0.2194, 0.9515, 0.186, 0.9666, 0.1855, 0.9695, 0.206, 0.9079, 0.5446, 0.896, 0.5091, 0.9124, 0.5156, 0.9185, 0.5406, 0.2147, 0.9359, 0.2216, 0.9695, 0.2072, 0.9739, 0.2042, 0.9368, 0.6659, 0.8692, 0.6604, 0.8899, 0.6478, 0.8948, 0.6563, 0.8674, 0.6651, 0.9131, 0.6803, 0.9346, 0.6595, 0.9432, 0.6513, 0.9253, 0.2311, 0.9103, 0.2302, 0.9437, 0.2147, 0.9359, 0.2128, 0.9111, 0.6803, 0.8565, 0.6659, 0.8692, 0.6563, 0.8674, 0.6744, 0.8504, 0.6604, 0.8899, 0.6651, 0.9131, 0.6513, 0.9253, 0.6478, 0.8948, 0.3127, 0.9452, 0.3206, 0.918, 0.3355, 0.9194, 0.3277, 0.9467, 0.6563, 0.8674, 0.6478, 0.8948, 0.6347, 0.8907, 0.6428, 0.8603, 0.6513, 0.9253, 0.6595, 0.9432, 0.6522, 0.945, 0.6417, 0.9253, 0.2128, 0.9111, 0.2147, 0.9359, 0.2042, 0.9368, 0.2054, 0.9113, 0.6744, 0.8504, 0.6563, 0.8674, 0.6428, 0.8603, 0.6637, 0.8422, 0.6478, 0.8948, 0.6513, 0.9253, 0.6417, 0.9253, 0.6347, 0.8907, 0.9774, 0.4176, 0.9774, 0.4405, 0.9566, 0.4488, 0.9536, 0.4297, 0.902, 0.7481, 0.9021, 0.7235, 0.9172, 0.7286, 0.9179, 0.7503, 0.2054, 0.9113, 0.2042, 0.9368, 0.1881, 0.9362, 0.1897, 0.9137, 0.3151, 0.9755, 0.3127, 0.9452, 0.3277, 0.9467, 0.33, 0.9769, 0.902, 0.7793, 0.902, 0.7481, 0.9179, 0.7503, 0.9179, 0.7814, 0.2042, 0.9368, 0.2072, 0.9739, 0.1911, 0.9732, 0.1881, 0.9362, 0.413, 0.9476, 0.3936, 0.9463, 0.396, 0.937, 0.4145, 0.9383, 0.33, 0.9769, 0.3277, 0.9467, 0.3394, 0.9489, 0.344, 0.9676, 0.9599, 0.743, 0.9536, 0.7038, 0.9685, 0.7117, 0.9717, 0.7398, 0.9774, 0.4405, 0.9697, 0.4793, 0.9548, 0.4762, 0.9566, 0.4488, 0.9536, 0.7038, 0.9554, 0.6802, 0.9717, 0.6895, 0.9685, 0.7117, 0.3277, 0.9467, 0.3355, 0.9194, 0.344, 0.9322, 0.3394, 0.9489, 0.6047, 0.8561, 0.5933, 0.8671, 0.5842, 0.862, 0.5981, 0.8485, 0.5902, 0.8868, 0.5962, 0.9101, 0.5878, 0.9145, 0.5804, 0.8861, 0.3936, 0.9463, 0.3663, 0.9476, 0.3626, 0.9386, 0.396, 0.937, 0.5962, 0.9101, 0.6047, 0.9247, 0.5959, 0.9298, 0.5878, 0.9145, 0.5933, 0.8671, 0.5902, 0.8868, 0.5804, 0.8861, 0.5842, 0.862, 0.4145, 0.9383, 0.396, 0.937, 0.3964, 0.9294, 0.4152, 0.935, 0.04816, 0.9718, 0.0445, 0.9469, 0.05757, 0.9472, 0.05915, 0.972, 0.5981, 0.8485, 0.5842, 0.862, 0.5702, 0.8565, 0.5872, 0.8423, 0.5804, 0.8861, 0.5878, 0.9145, 0.5809, 0.9157, 0.5678, 0.8834, 0.396, 0.937, 0.3626, 0.9386, 0.3608, 0.9244, 0.3964, 0.9294, 0.5842, 0.862, 0.5804, 0.8861, 0.5678, 0.8834, 0.5702, 0.8565, 0.5878, 0.9145, 0.5959, 0.9298, 0.5925, 0.9329, 0.5809, 0.9157, 0.464, 0.8867, 0.471, 0.9191, 0.4487, 0.923, 0.4532, 0.8925, 0.4754, 0.8901, 0.4767, 0.922, 0.471, 0.9191, 0.464, 0.8867, 0.3964, 0.9294, 0.3608, 0.9244, 0.3624, 0.9126, 0.3961, 0.923, 0.0445, 0.9469, 0.04861, 0.9245, 0.05961, 0.9247, 0.05757, 0.9472, 0.4767, 0.922, 0.4767, 0.9441, 0.4735, 0.9426, 0.471, 0.9191, 0.4152, 0.935, 0.3964, 0.9294, 0.3961, 0.923, 0.4152, 0.9314, 0.4078, 0.9045, 0.3715, 0.9053, 0.3644, 0.8889, 0.4001, 0.8927, 0.3961, 0.923, 0.3624, 0.9126, 0.3715, 0.9053, 0.4078, 0.9045, 0.05757, 0.9472, 0.05961, 0.9247, 0.07137, 0.9268, 0.06544, 0.9479, 0.471, 0.9191, 0.4735, 0.9426, 0.4499, 0.932, 0.4487, 0.923, 0.4152, 0.9314, 0.3961, 0.923, 0.4078, 0.9045, 0.4142, 0.9059, 0.05915, 0.972, 0.05757, 0.9472, 0.06544, 0.9479, 0.07137, 0.9717, 0.4001, 0.8927, 0.3644, 0.8889, 0.3658, 0.875, 0.4015, 0.8789, 0.518, 0.8959, 0.518, 0.9215, 0.5014, 0.9161, 0.5001, 0.8903, 0.4487, 0.923, 0.4499, 0.932, 0.4407, 0.9277, 0.4411, 0.9111, 0.4142, 0.9059, 0.4078, 0.9045, 0.4001, 0.8927, 0.4141, 0.8957, 0.531, 0.8805, 0.518, 0.8959, 0.5001, 0.8903, 0.5144, 0.875, 0.518, 0.9215, 0.531, 0.9506, 0.5179, 0.9456, 0.5014, 0.9161, 0.2352, 0.8918, 0.2012, 0.8774, 0.2056, 0.8698, 0.2296, 0.88, 0.5001, 0.8903, 0.5014, 0.9161, 0.4907, 0.9146, 0.4895, 0.8888, 0.4411, 0.9111, 0.4407, 0.9277, 0.4281, 0.9219, 0.428, 0.9068, 0.4141, 0.8957, 0.4001, 0.8927, 0.4015, 0.8789, 0.4139, 0.8818, 0.4745, 0.9595, 0.4745, 0.9837, 0.4621, 0.981, 0.4621, 0.9569, 0.4412, 0.8793, 0.4411, 0.9111, 0.428, 0.9068, 0.4281, 0.875, 0.0302, 0.9412, 0.02887, 0.9666, 0.0162, 0.9697, 0.01827, 0.938, 0.1881, 0.8565, 0.1994, 0.8346, 0.2043, 0.8396, 0.1964, 0.855, 0.232, 0.8177, 0.2473, 0.8116, 0.246, 0.8227, 0.2274, 0.8277, 0.2473, 0.8975, 0.2352, 0.8918, 0.2296, 0.88, 0.246, 0.8832, 0.2012, 0.8774, 0.1881, 0.8565, 0.1964, 0.855, 0.2056, 0.8698, 0.1994, 0.8346, 0.232, 0.8177, 0.2274, 0.8277, 0.2043, 0.8396, 0.7757, 0.4341, 0.7899, 0.4253, 0.7989, 0.4293, 0.7793, 0.4446, 0.4895, 0.9704, 0.5062, 0.9634, 0.5062, 0.974, 0.4902, 0.9835, 0.7044, 0.4776, 0.7219, 0.4727, 0.7222, 0.4812, 0.7084, 0.4868, 0.03176, 0.9245, 0.0302, 0.9412, 0.01827, 0.938, 0.02042, 0.9256, 0.02887, 0.9666, 0.03176, 0.9785, 0.01937, 0.9838, 0.0162, 0.9697, 0.6841, 0.4867, 0.7044, 0.4776, 0.7084, 0.4868, 0.6818, 0.498, 0.7121, 0.4965, 0.7218, 0.491, 0.725, 0.5263, 0.7185, 0.5257, 0.6818, 0.498, 0.7084, 0.4868, 0.7121, 0.4965, 0.676, 0.5017, 0.01827, 0.938, 0.0162, 0.9697, 0.006368, 0.9666, 0.008434, 0.9349, 0.4902, 0.9835, 0.5062, 0.974, 0.5017, 0.98, 0.4993, 0.9859, 0.7084, 0.4868, 0.7222, 0.4812, 0.7218, 0.491, 0.7121, 0.4965, 0.02042, 0.9256, 0.01827, 0.938, 0.008434, 0.9349, 0.01069, 0.9267, 0.7218, 0.7531, 0.7158, 0.7536, 0.7172, 0.6938, 0.7212, 0.694, 0.9855, 0.6267, 0.984, 0.6355, 0.9549, 0.6458, 0.9536, 0.6402, 0.7793, 0.4446, 0.7989, 0.4293, 0.7989, 0.4521, 0.7987, 0.459, 0.676, 0.5017, 0.7121, 0.4965, 0.7185, 0.5257, 0.706, 0.5252, 0.6836, 0.5297, 0.984, 0.6355, 0.9831, 0.6674, 0.9621, 0.6674, 0.9561, 0.6577, 0.9549, 0.6458, 0.6836, 0.5297, 0.6829, 0.5315, 0.6276, 0.5902, 0.6298, 0.5787, 0.688, 0.8074, 0.6708, 0.8195, 0.6605, 0.8095, 0.6804, 0.7956, 0.9601, 0.137, 0.9336, 0.1417, 0.9346, 0.1369, 0.9581, 0.1327, 0.6871, 0.8135, 0.6694, 0.8294, 0.6708, 0.8195, 0.688, 0.8074, 0.1391, 0.8116, 0.1754, 0.8164, 0.1715, 0.8254, 0.1391, 0.8219, 0.9538, 0.1213, 0.9335, 0.1227, 0.9331, 0.117, 0.9543, 0.1155, 0.6057, 0.6568, 0.622, 0.6683, 0.6157, 0.6788, 0.5973, 0.6655, 0.1391, 0.8219, 0.1715, 0.8254, 0.1677, 0.8327, 0.1403, 0.8316, 0.9581, 0.1327, 0.9346, 0.1369, 0.9335, 0.1227, 0.9538, 0.1213, 0.9543, 0.1155, 0.9331, 0.117, 0.9371, 0.09984, 0.9555, 0.09833, 0.1403, 0.8316, 0.1677, 0.8327, 0.1686, 0.8387, 0.1396, 0.8381, 0.6804, 0.7956, 0.6605, 0.8095, 0.657, 0.8028, 0.6789, 0.7898, 0.5973, 0.6655, 0.6157, 0.6788, 0.6137, 0.684, 0.5934, 0.6715, 0.6716, 0.7761, 0.6516, 0.786, 0.6471, 0.7679, 0.669, 0.7642, 0.1396, 0.8381, 0.1686, 0.8387, 0.1705, 0.8563, 0.145, 0.8562, 0.6789, 0.7898, 0.657, 0.8028, 0.6516, 0.786, 0.6716, 0.7761, 0.5934, 0.6715, 0.6137, 0.684, 0.6061, 0.698, 0.5875, 0.6884, 0.9592, 0.08463, 0.9414, 0.08698, 0.9411, 0.08229, 0.9601, 0.07978, 0.5875, 0.6884, 0.6061, 0.698, 0.6017, 0.7094, 0.5811, 0.7051, 0.9555, 0.09833, 0.9371, 0.09984, 0.9414, 0.08698, 0.9592, 0.08463, 0.145, 0.8562, 0.1705, 0.8563, 0.1736, 0.8739, 0.1481, 0.8751, 0.1474, 0.8808, 0.1748, 0.8795, 0.1754, 0.9148, 0.1443, 0.9169, 0.1481, 0.8751, 0.1736, 0.8739, 0.1748, 0.8795, 0.1474, 0.8808, 0.669, 0.7642, 0.6471, 0.7679, 0.6459, 0.7621, 0.6692, 0.7581, 0.5811, 0.7051, 0.6017, 0.7094, 0.6018, 0.7149, 0.5798, 0.7104, 0.664, 0.7263, 0.637, 0.7255, 0.6386, 0.7196, 0.6612, 0.7202, 0.6692, 0.7581, 0.6459, 0.7621, 0.637, 0.7255, 0.664, 0.7263, 0.5798, 0.7104, 0.6018, 0.7149, 0.5946, 0.7455, 0.5688, 0.7451, 0.9601, 0.07978, 0.9411, 0.08229, 0.9386, 0.05351, 0.9596, 0.0496, 0.9579, 0.04298, 0.9402, 0.04626, 0.9412, 0.01663, 0.9578, 0.01354, 0.5688, 0.7451, 0.5946, 0.7455, 0.5928, 0.7528, 0.5711, 0.7525, 0.9596, 0.0496, 0.9386, 0.05351, 0.9402, 0.04626, 0.9579, 0.04298, 0.1443, 0.9169, 0.1754, 0.9148, 0.1736, 0.9221, 0.1474, 0.9239, 0.656, 0.6886, 0.6347, 0.688, 0.6459, 0.6726, 0.658, 0.6834, 0.1474, 0.9239, 0.1736, 0.9221, 0.1746, 0.955, 0.15, 0.9567, 0.6612, 0.7202, 0.6386, 0.7196, 0.6347, 0.688, 0.656, 0.6886, 0.5711, 0.7525, 0.5928, 0.7528, 0.5882, 0.7846, 0.5678, 0.7843, 0.5759, 0.8023, 0.5882, 0.793, 0.6099, 0.8164, 0.5999, 0.8281, 0.5678, 0.7843, 0.5882, 0.7846, 0.5882, 0.793, 0.5759, 0.8023, 0.9578, 0.01354, 0.9412, 0.01663, 0.9473, 0.01177, 0.9581, 0.006407, 0.15, 0.9567, 0.1746, 0.955, 0.172, 0.9735, 0.1543, 0.9744, 0.9728, 0.1032, 0.9864, 0.1013, 0.9839, 0.115, 0.9772, 0.1157, 0.9732, 0.07276, 0.9864, 0.07033, 0.9864, 0.1013, 0.9728, 0.1032, 0.9174, 0.9767, 0.8998, 0.9738, 0.8993, 0.9379, 0.9174, 0.94, 0.658, 0.6834, 0.6459, 0.6726, 0.6704, 0.6472, 0.6798, 0.6605, 0.9099, 0.897, 0.9099, 0.9051, 0.9028, 0.9028, 0.902, 0.8969, 0.9174, 0.94, 0.8993, 0.9379, 0.907, 0.9212, 0.9159, 0.9221, 0.6798, 0.6605, 0.6704, 0.6472, 0.6846, 0.6479, 0.688, 0.6552, 0.5999, 0.8281, 0.6099, 0.8164, 0.622, 0.8231, 0.6181, 0.8295, 0.8608, 0.4727, 0.8833, 0.4783, 0.8769, 0.4986, 0.8516, 0.4966, 0.742, 0.1006, 0.7796, 0.1023, 0.7714, 0.1142, 0.7541, 0.1134, 0.7796, 0.1023, 0.788, 0.1477, 0.7753, 0.1351, 0.7714, 0.1142, 0.2694, 0.6179, 0.2783, 0.6679, 0.2678, 0.6598, 0.2637, 0.6368, 0.8516, 0.4966, 0.8769, 0.4986, 0.8752, 0.5232, 0.8499, 0.5212, 0.9754, 0.00678, 0.9936, 0.006407, 0.9927, 0.03244, 0.9728, 0.03315, 0.2637, 0.6368, 0.2678, 0.6598, 0.2441, 0.6682, 0.2437, 0.6427, 0.2906, 0.9346, 0.2725, 0.9356, 0.2657, 0.9181, 0.2854, 0.918, 0.2194, 0.6427, 0.2198, 0.6682, 0.2171, 0.666, 0.2167, 0.645, 0.9728, 0.03315, 0.9927, 0.03244, 0.9936, 0.0568, 0.9737, 0.05752, 0.2437, 0.6427, 0.2441, 0.6682, 0.2198, 0.6682, 0.2194, 0.6427, 0.4119, 0.9604, 0.4119, 0.9799, 0.3935, 0.9838, 0.3935, 0.9643, 0.852, 0.5235, 0.8729, 0.5252, 0.8697, 0.5729, 0.848, 0.5748, 0.9854, 0.1545, 0.9854, 0.1744, 0.9822, 0.1729, 0.9822, 0.1565, 0.8499, 0.5212, 0.8752, 0.5232, 0.8729, 0.5252, 0.852, 0.5235, 0.9822, 0.2064, 0.9822, 0.1872, 0.9855, 0.1889, 0.9855, 0.2048, 0.7045, 0.8204, 0.7216, 0.8204, 0.7238, 0.8588, 0.7017, 0.8588, 0.7052, 0.7692, 0.7216, 0.7696, 0.7216, 0.8204, 0.7045, 0.8204, 0.2167, 0.645, 0.2171, 0.666, 0.1662, 0.6675, 0.1695, 0.6458, 0.348, 0.8882, 0.3321, 0.8862, 0.3282, 0.8501, 0.3449, 0.8517, 0.1323, 0.6385, 0.128, 0.6666, 0.1239, 0.6662, 0.1284, 0.6365, 0.1695, 0.6458, 0.1662, 0.6675, 0.128, 0.6666, 0.1323, 0.6385, 0.3449, 0.8517, 0.3282, 0.8501, 0.3257, 0.8161, 0.3474, 0.8182, 0.848, 0.5748, 0.8697, 0.5729, 0.8744, 0.6118, 0.8462, 0.6142, 0.8464, 0.6186, 0.8761, 0.6161, 0.8715, 0.6236, 0.8504, 0.6254, 0.3474, 0.8182, 0.3257, 0.8161, 0.3252, 0.8116, 0.348, 0.8139, 0.8462, 0.6142, 0.8744, 0.6118, 0.8761, 0.6161, 0.8464, 0.6186, 0.7017, 0.8588, 0.7238, 0.8588, 0.7241, 0.863, 0.7007, 0.863, 0.1196, 0.6405, 0.1164, 0.6615, 0.08692, 0.6532, 0.08506, 0.6315, 0.9779, 0.9828, 0.9779, 0.9599, 0.9857, 0.9634, 0.9857, 0.9796, 0.1284, 0.6365, 0.1239, 0.6662, 0.1164, 0.6615, 0.1196, 0.6405, 0.7728, 0.9637, 0.7728, 0.9869, 0.7647, 0.9843, 0.7647, 0.9678, 0.9536, 0.3589, 0.9697, 0.3621, 0.9701, 0.3687, 0.9567, 0.3664, 0.9552, 0.3271, 0.9713, 0.3296, 0.9697, 0.3621, 0.9536, 0.3589, 0.8504, 0.6254, 0.8715, 0.6236, 0.8765, 0.6594, 0.8552, 0.6562, 0.954, 0.4934, 0.9705, 0.4921, 0.9705, 0.5209, 0.9536, 0.5217, 0.8579, 0.6687, 0.8755, 0.6685, 0.88, 0.6921, 0.867, 0.698, 0.8552, 0.6562, 0.8765, 0.6594, 0.8755, 0.6685, 0.8579, 0.6687, 0.9536, 0.5217, 0.9705, 0.5209, 0.9695, 0.5326, 0.9557, 0.5335, 0.08506, 0.6315, 0.08692, 0.6532, 0.07412, 0.6506, 0.07552, 0.6328, 0.05161, 0.6281, 0.04487, 0.6409, 0.0324, 0.6287, 0.03654, 0.6234, 0.9557, 0.5335, 0.9695, 0.5326, 0.9681, 0.5591, 0.9571, 0.5608, 0.07552, 0.6328, 0.07412, 0.6506, 0.04487, 0.6409, 0.05161, 0.6281, 0.9567, 0.3664, 0.9701, 0.3687, 0.9713, 0.3908, 0.9602, 0.3894, 0.04967, 0.9919, 0.0445, 0.9916, 0.0445, 0.9848, 0.04967, 0.9852, 0.9602, 0.3894, 0.9713, 0.3908, 0.968, 0.4048, 0.9628, 0.4041, 0.867, 0.698, 0.88, 0.6921, 0.8833, 0.7069, 0.8777, 0.7107, 0.9426, 0.9885, 0.9315, 0.9885, 0.9348, 0.9714, 0.9401, 0.9714, 0.2735, 0.5579, 0.273, 0.5944, 0.2535, 0.5932, 0.2624, 0.5602, 0.2624, 0.5602, 0.2535, 0.5932, 0.2424, 0.5892, 0.2517, 0.5614, 0.6013, 0.9457, 0.5995, 0.9836, 0.5906, 0.9923, 0.5901, 0.9558, 0.9165, 0.664, 0.9165, 0.7056, 0.8977, 0.701, 0.896, 0.6623, 0.8031, 0.4727, 0.8335, 0.4927, 0.8295, 0.5022, 0.7973, 0.4912, 0.8445, 0.01625, 0.876, 0.01792, 0.8731, 0.0311, 0.8424, 0.02988, 0.5901, 0.9558, 0.5906, 0.9923, 0.5835, 0.9918, 0.5827, 0.9604, 0.8432, 0.006407, 0.8799, 0.00781, 0.876, 0.01792, 0.8445, 0.01625, 0.7973, 0.4912, 0.8295, 0.5022, 0.8238, 0.5094, 0.7958, 0.5016, 0.2387, 0.554, 0.2311, 0.5815, 0.2265, 0.5775, 0.2342, 0.5551, 0.7958, 0.5016, 0.8238, 0.5094, 0.8216, 0.5242, 0.7947, 0.5151, 0.2517, 0.5614, 0.2424, 0.5892, 0.2311, 0.5815, 0.2387, 0.554, 0.5827, 0.9604, 0.5835, 0.9918, 0.5683, 0.9923, 0.5678, 0.9618, 0.9204, 0.2807, 0.8953, 0.2841, 0.8982, 0.2422, 0.917, 0.2448, 0.9823, 0.2699, 0.9823, 0.3, 0.9791, 0.2979, 0.9798, 0.2729, 0.8424, 0.02988, 0.8731, 0.0311, 0.8713, 0.03669, 0.8456, 0.03528, 0.7947, 0.5151, 0.8216, 0.5242, 0.8195, 0.5261, 0.7967, 0.5199, 0.8499, 0.08121, 0.869, 0.0772, 0.8745, 0.1266, 0.8558, 0.1302, 0.8456, 0.03528, 0.8713, 0.03669, 0.869, 0.0772, 0.8499, 0.08121, 0.7967, 0.5199, 0.8195, 0.5261, 0.8117, 0.563, 0.7942, 0.5624, 0.2342, 0.5551, 0.2265, 0.5775, 0.1844, 0.5519, 0.1938, 0.5372, 0.1555, 0.5069, 0.1448, 0.5202, 0.133, 0.5102, 0.1455, 0.4967, 0.7942, 0.5624, 0.8117, 0.563, 0.8155, 0.612, 0.7985, 0.6133, 0.1938, 0.5372, 0.1844, 0.5519, 0.1448, 0.5202, 0.1555, 0.5069, 0.917, 0.2448, 0.8982, 0.2422, 0.9014, 0.1933, 0.9198, 0.1957, 0.8494, 0.1468, 0.8697, 0.143, 0.8755, 0.1598, 0.8476, 0.165, 0.9198, 0.1957, 0.9014, 0.1933, 0.894, 0.1779, 0.9139, 0.1805, 0.8558, 0.1302, 0.8745, 0.1266, 0.8697, 0.143, 0.8494, 0.1468, 0.7985, 0.6133, 0.8155, 0.612, 0.8185, 0.6263, 0.8004, 0.6289, 0.7984, 0.648, 0.8233, 0.6444, 0.8241, 0.6502, 0.8005, 0.6536, 0.8004, 0.6289, 0.8185, 0.6263, 0.8233, 0.6444, 0.7984, 0.648, 0.1455, 0.4967, 0.133, 0.5102, 0.1161, 0.501, 0.1334, 0.4825, 0.9139, 0.1805, 0.894, 0.1779, 0.8926, 0.1589, 0.92, 0.1624, 0.1291, 0.4785, 0.1128, 0.496, 0.1128, 0.4922, 0.1251, 0.4765, 0.1334, 0.4825, 0.1161, 0.501, 0.1128, 0.496, 0.1291, 0.4785, 0.92, 0.1624, 0.8926, 0.1589, 0.8945, 0.1532, 0.9204, 0.1565, 0.8476, 0.165, 0.8755, 0.1598, 0.8763, 0.1658, 0.8498, 0.1707, 0.8527, 0.1733, 0.8746, 0.169, 0.8739, 0.1959, 0.8556, 0.1992, 0.9204, 0.1565, 0.8945, 0.1532, 0.8976, 0.1494, 0.9191, 0.1521, 0.8498, 0.1707, 0.8763, 0.1658, 0.8746, 0.169, 0.8527, 0.1733, 0.8005, 0.6536, 0.8241, 0.6502, 0.8225, 0.6547, 0.8027, 0.656, 0.1063, 0.4639, 0.09358, 0.4742, 0.07905, 0.4567, 0.09392, 0.4469, 0.8027, 0.656, 0.8225, 0.6547, 0.824, 0.6773, 0.8084, 0.6818, 0.1251, 0.4765, 0.1128, 0.4922, 0.09358, 0.4742, 0.1063, 0.4639, 0.9191, 0.1521, 0.8976, 0.1494, 0.8968, 0.1266, 0.9145, 0.129, 0.09392, 0.4469, 0.07905, 0.4567, 0.07773, 0.4485, 0.08592, 0.4335, 0.9145, 0.129, 0.8968, 0.1266, 0.8955, 0.1055, 0.9148, 0.1083, 0.8556, 0.1992, 0.8739, 0.1959, 0.8763, 0.2186, 0.8564, 0.2222, 0.8084, 0.6818, 0.824, 0.6773, 0.8318, 0.697, 0.8155, 0.7036, 0.8544, 0.2302, 0.8729, 0.226, 0.874, 0.248, 0.859, 0.2514, 0.9148, 0.1083, 0.8955, 0.1055, 0.898, 0.09071, 0.9163, 0.0933, 0.8564, 0.2222, 0.8763, 0.2186, 0.8729, 0.226, 0.8544, 0.2302, 0.8155, 0.7036, 0.8318, 0.697, 0.8335, 0.712, 0.8165, 0.7103, 0.06496, 0.4239, 0.05831, 0.436, 0.02831, 0.4146, 0.03467, 0.4077, 0.8165, 0.7103, 0.8335, 0.712, 0.8298, 0.7348, 0.816, 0.7335, 0.08592, 0.4335, 0.07773, 0.4485, 0.05831, 0.436, 0.06496, 0.4239, 0.9163, 0.0933, 0.898, 0.09071, 0.9013, 0.06895, 0.9161, 0.07105, 0.9172, 0.03744, 0.9071, 0.03613, 0.9125, 0.006407, 0.9172, 0.007013, 0.9161, 0.07105, 0.9013, 0.06895, 0.9071, 0.03613, 0.9172, 0.03744, 0.859, 0.2514, 0.874, 0.248, 0.8785, 0.2835, 0.8682, 0.2854, 0.816, 0.7335, 0.8298, 0.7348, 0.8275, 0.769, 0.8183, 0.7704, 0.9315, 0.3143, 0.9315, 0.3094, 0.9358, 0.3093, 0.9358, 0.3141, 0.8682, 0.2854, 0.8785, 0.2835, 0.8799, 0.3134, 0.8751, 0.3143, 0.8183, 0.7704, 0.8275, 0.769, 0.8268, 0.7997, 0.8225, 0.8003, 0.03467, 0.4077, 0.02831, 0.4146, 0.006368, 0.394, 0.009328, 0.3908, 0.664, 0.04501, 0.714, 0.1013, 0.6987, 0.109, 0.6494, 0.07059, 0.8207, 0.9601, 0.8015, 0.9564, 0.7972, 0.9474, 0.8131, 0.9495, 0.08798, 0.8133, 0.1263, 0.8116, 0.1263, 0.8653, 0.09473, 0.8641, 0.287, 0.4306, 0.269, 0.5207, 0.2287, 0.4872, 0.2773, 0.4295, 0.2616, 0.4224, 0.2131, 0.4625, 0.1583, 0.4031, 0.2379, 0.3861, 0.09473, 0.8641, 0.1263, 0.8653, 0.1213, 0.8947, 0.09484, 0.8934, 0.2773, 0.4295, 0.2287, 0.4872, 0.2131, 0.4625, 0.2616, 0.4224, 0.8131, 0.9495, 0.7972, 0.9474, 0.7947, 0.93, 0.808, 0.9318, 0.8111, 0.8893, 0.7942, 0.8866, 0.8002, 0.8691, 0.8123, 0.871, 0.808, 0.9318, 0.7947, 0.93, 0.7942, 0.8866, 0.8111, 0.8893, 0.6494, 0.07059, 0.6987, 0.109, 0.6766, 0.147, 0.5986, 0.1336, 0.09484, 0.8934, 0.1213, 0.8947, 0.1245, 0.9757, 0.09039, 0.9743, 0.603, 0.145, 0.6588, 0.1546, 0.6572, 0.1787, 0.5879, 0.1668, 0.5986, 0.1336, 0.6766, 0.147, 0.6588, 0.1546, 0.603, 0.145, 0.8243, 0.4253, 0.8243, 0.4597, 0.8116, 0.4563, 0.8116, 0.4317, 0.2379, 0.3861, 0.1583, 0.4031, 0.1635, 0.3901, 0.2204, 0.3779, 0.2185, 0.3543, 0.1478, 0.3694, 0.1451, 0.3546, 0.2193, 0.3388, 0.9595, 0.5736, 0.984, 0.5736, 0.9862, 0.6001, 0.9559, 0.6001, 0.2204, 0.3779, 0.1635, 0.3901, 0.1478, 0.3694, 0.2185, 0.3543, 0.8123, 0.871, 0.8002, 0.8691, 0.8003, 0.8511, 0.8154, 0.8535, 0.5853, 0.1819, 0.6581, 0.1944, 0.6416, 0.2082, 0.5853, 0.1892, 0.8154, 0.8535, 0.8003, 0.8511, 0.7994, 0.8407, 0.8152, 0.8432, 0.5879, 0.1668, 0.6572, 0.1787, 0.6581, 0.1944, 0.5853, 0.1819, 0.9559, 0.6001, 0.9862, 0.6001, 0.9854, 0.6139, 0.9536, 0.6139, 0.5853, 0.1892, 0.6416, 0.2082, 0.6373, 0.2139, 0.5788, 0.1997, 0.6219, 0.9514, 0.6219, 0.9834, 0.6154, 0.9809, 0.6145, 0.9553, 0.2193, 0.3388, 0.1451, 0.3546, 0.1465, 0.3457, 0.2033, 0.3243, 0.8152, 0.8432, 0.7994, 0.8407, 0.8067, 0.8202, 0.8195, 0.822, 0.1987, 0.3189, 0.1394, 0.3357, 0.1294, 0.3105, 0.2028, 0.3089, 0.8559, 0.9212, 0.8815, 0.9219, 0.8829, 0.9342, 0.8569, 0.9336, 0.2033, 0.3243, 0.1465, 0.3457, 0.1394, 0.3357, 0.1987, 0.3189, 0.8195, 0.822, 0.8067, 0.8202, 0.8078, 0.8131, 0.8207, 0.8151, 0.5713, 0.2263, 0.6424, 0.2245, 0.6617, 0.2408, 0.5683, 0.2432, 0.7146, 0.9934, 0.7019, 0.9909, 0.698, 0.9836, 0.7133, 0.9854, 0.5788, 0.1997, 0.6373, 0.2139, 0.6424, 0.2245, 0.5713, 0.2263, 0.8569, 0.9336, 0.8829, 0.9342, 0.8859, 0.96, 0.8552, 0.96, 0.8873, 0.9084, 0.8468, 0.9084, 0.8462, 0.8852, 0.8892, 0.8852, 0.8552, 0.96, 0.8859, 0.96, 0.8866, 0.9754, 0.8462, 0.9754, 0.2028, 0.3089, 0.1294, 0.3105, 0.1252, 0.2953, 0.2216, 0.2932, 0.7133, 0.9854, 0.698, 0.9836, 0.6945, 0.9601, 0.7146, 0.9625, 0.2268, 0.2652, 0.1244, 0.2674, 0.1254, 0.2489, 0.2254, 0.2468, 0.2216, 0.2932, 0.1252, 0.2953, 0.1244, 0.2674, 0.2268, 0.2652, 0.4494, 0.9936, 0.4293, 0.9907, 0.428, 0.9749, 0.4492, 0.978, 0.5683, 0.2432, 0.6617, 0.2408, 0.667, 0.269, 0.5678, 0.2716, 0.5687, 0.2899, 0.6656, 0.2873, 0.6637, 0.2916, 0.5691, 0.294, 0.4492, 0.978, 0.428, 0.9749, 0.4285, 0.9612, 0.4493, 0.9642, 0.5678, 0.2716, 0.667, 0.269, 0.6656, 0.2873, 0.5687, 0.2899, 0.8892, 0.8852, 0.8462, 0.8852, 0.8469, 0.8692, 0.8889, 0.8692, 0.2236, 0.2425, 0.1259, 0.2446, 0.13, 0.2239, 0.1716, 0.2256, 0.2309, 0.2247, 0.8889, 0.8692, 0.8469, 0.8692, 0.8474, 0.8654, 0.8884, 0.8654, 0.2254, 0.2468, 0.1254, 0.2489, 0.1259, 0.2446, 0.2236, 0.2425, 0.4493, 0.9642, 0.4285, 0.9612, 0.4291, 0.9569, 0.4494, 0.9598, 0.9331, 0.2325, 0.9664, 0.2339, 0.9653, 0.2601, 0.9422, 0.2584, 0.5189, 0.987, 0.5189, 0.9664, 0.5304, 0.9634, 0.5304, 0.9846, 0.5691, 0.294, 0.6637, 0.2916, 0.6711, 0.3094, 0.6149, 0.3113, 0.5739, 0.3149, 0.8884, 0.8654, 0.8474, 0.8654, 0.8468, 0.8452, 0.8891, 0.8455, 0.2325, 0.214, 0.1889, 0.2015, 0.2141, 0.1548, 0.2507, 0.1653, 0.9803, 0.2571, 0.9791, 0.2358, 0.9851, 0.2325, 0.9851, 0.2486, 0.9651, 0.9586, 0.9315, 0.9586, 0.935, 0.9282, 0.9606, 0.9291, 0.6149, 0.3113, 0.6711, 0.3094, 0.673, 0.3192, 0.6326, 0.3335, 0.2309, 0.2247, 0.1716, 0.2256, 0.1889, 0.2015, 0.2325, 0.214, 0.6566, 0.3792, 0.6905, 0.3672, 0.7046, 0.4027, 0.6788, 0.4176, 0.6326, 0.3335, 0.673, 0.3192, 0.6905, 0.3672, 0.6566, 0.3792, 0.9117, 0.6495, 0.896, 0.6458, 0.8985, 0.6159, 0.9117, 0.619, 0.9606, 0.9291, 0.935, 0.9282, 0.9379, 0.8744, 0.9594, 0.8752, 0.9572, 0.8292, 0.9394, 0.8283, 0.9497, 0.7933, 0.9623, 0.7939, 0.9117, 0.619, 0.8985, 0.6159, 0.9006, 0.5929, 0.9116, 0.595, 0.9594, 0.8752, 0.9379, 0.8744, 0.9394, 0.8283, 0.9572, 0.8292, 0.2507, 0.1653, 0.2141, 0.1548, 0.2366, 0.1153, 0.265, 0.1292, 0.6981, 0.442, 0.7165, 0.4314, 0.723, 0.4527, 0.7134, 0.456, 0.265, 0.1292, 0.2366, 0.1153, 0.2579, 0.08994, 0.2781, 0.09978, 0.6788, 0.4176, 0.7046, 0.4027, 0.7165, 0.4314, 0.6981, 0.442, 0.9116, 0.595, 0.9006, 0.5929, 0.8972, 0.5701, 0.905, 0.5716, 0.7134, 0.456, 0.723, 0.4527, 0.7218, 0.4583, 0.717, 0.4599, 0.905, 0.5716, 0.8972, 0.5701, 0.8993, 0.5574, 0.903, 0.5583, 0.9623, 0.7939, 0.9497, 0.7933, 0.9545, 0.7709, 0.9606, 0.7712, 0.2781, 0.09978, 0.2579, 0.08994, 0.2755, 0.07487, 0.286, 0.07782, 0.9766, 0.1384, 0.9737, 0.138, 0.9747, 0.1334, 0.9766, 0.1335, 0.9728, 0.1286, 0.9766, 0.1289, 0.9766, 0.1335, 0.9747, 0.1334, 0.9606, 0.7712, 0.9545, 0.7709, 0.9566, 0.7649, 0.9597, 0.765, 0.286, 0.07782, 0.2755, 0.07487, 0.28, 0.07043, 0.2852, 0.07189, 0.1696, 0.1894, 0.141, 0.1837, 0.1534, 0.1503, 0.1729, 0.1567, 0.1716, 0.2256, 0.13, 0.2239, 0.141, 0.1837, 0.1696, 0.1894, 0.5739, 0.3149, 0.6149, 0.3113, 0.612, 0.3456, 0.5842, 0.3528, 0.8891, 0.8455, 0.8468, 0.8452, 0.853, 0.8058, 0.8826, 0.8068, 0.8793, 0.7722, 0.8584, 0.7711, 0.8656, 0.7389, 0.8749, 0.7395, 0.8826, 0.8068, 0.853, 0.8058, 0.8584, 0.7711, 0.8793, 0.7722, 0.9422, 0.2584, 0.9653, 0.2601, 0.9664, 0.28, 0.9501, 0.2783, 0.5842, 0.3528, 0.612, 0.3456, 0.6144, 0.3769, 0.5955, 0.3845, 0.8016, 0.9814, 0.7942, 0.9814, 0.7959, 0.973, 0.7964, 0.9729, 0.9501, 0.2783, 0.9664, 0.28, 0.9662, 0.2963, 0.959, 0.2952, 0.5955, 0.3845, 0.6144, 0.3769, 0.6179, 0.4051, 0.6104, 0.4103, 0.1729, 0.1567, 0.1534, 0.1503, 0.1704, 0.1222, 0.1784, 0.1269, 0.8429, 0.4591, 0.8429, 0.4597, 0.8424, 0.4597, 0.8424, 0.4592, 0.6104, 0.4103, 0.6179, 0.4051, 0.6215, 0.4186, 0.6212, 0.4191, 0.1784, 0.1269, 0.1704, 0.1222, 0.1837, 0.1118, 0.184, 0.1122, 0.8749, 0.7395, 0.8656, 0.7389, 0.8717, 0.7235, 0.8722, 0.7235, 0.5978, 0.5178, 0.6298, 0.5787, 0.6079, 0.5821, 0.5814, 0.5317, 0.676, 0.5017, 0.6836, 0.5297, 0.6298, 0.5787, 0.5978, 0.5178, 0.9119, 0.3297, 0.9187, 0.3279, 0.9187, 0.4079, 0.8999, 0.41, 0.8883, 0.3271, 0.9119, 0.3297, 0.8999, 0.41, 0.8424, 0.3937, 0.6079, 0.5821, 0.6059, 0.5916, 0.5879, 0.5836, 0.589, 0.5779, 0.6298, 0.5787, 0.6276, 0.5902, 0.6059, 0.5916, 0.6079, 0.5821, 0.8424, 0.3937, 0.8999, 0.41, 0.893, 0.4287, 0.8453, 0.4151, 0.8999, 0.41, 0.9187, 0.4079, 0.9085, 0.4268, 0.893, 0.4287, 0.8567, 0.4312, 0.8856, 0.4395, 0.8801, 0.4463, 0.8633, 0.4415, 0.8453, 0.4151, 0.893, 0.4287, 0.8856, 0.4395, 0.8567, 0.4312, 0.893, 0.4287, 0.9085, 0.4268, 0.895, 0.4384, 0.8856, 0.4395, 0.5814, 0.5317, 0.6079, 0.5821, 0.589, 0.5779, 0.573, 0.5473, 0.5683, 0.5636, 0.5678, 0.5581, 0.5771, 0.5758, 0.5765, 0.5791, 0.8856, 0.4395, 0.895, 0.4384, 0.8855, 0.4456, 0.8801, 0.4463, 0.573, 0.5473, 0.589, 0.5779, 0.5771, 0.5758, 0.5678, 0.5581, 0.589, 0.5779, 0.5879, 0.5836, 0.5765, 0.5791, 0.5771, 0.5758, 0.06586, 0.9068, 0.05157, 0.904, 0.006747, 0.8527, 0.04781, 0.8516, 0.6397, 0.5768, 0.7039, 0.5806, 0.6998, 0.6037, 0.6385, 0.6001, 0.706, 0.5252, 0.7072, 0.5248, 0.7053, 0.5853, 0.7039, 0.5806, 0.07524, 0.9116, 0.06586, 0.9068, 0.04781, 0.8516, 0.07524, 0.8511, 0.2438, 0.912, 0.2457, 0.9103, 0.2457, 0.9745, 0.2439, 0.9797, 0.6836, 0.5297, 0.706, 0.5252, 0.7039, 0.5806, 0.6397, 0.5768, 0.6998, 0.6037, 0.7011, 0.6082, 0.6876, 0.6194, 0.6868, 0.6165, 0.04781, 0.8516, 0.006747, 0.8527, 0.006368, 0.8295, 0.04557, 0.8285, 0.7039, 0.5806, 0.7053, 0.5853, 0.7011, 0.6082, 0.6998, 0.6037, 0.07524, 0.8511, 0.04781, 0.8516, 0.04557, 0.8285, 0.07175, 0.828, 0.6363, 0.581, 0.6397, 0.5768, 0.6385, 0.6001, 0.6352, 0.6041, 0.648, 0.6143, 0.6868, 0.6165, 0.6683, 0.6228, 0.6616, 0.6225, 0.07175, 0.828, 0.04557, 0.8285, 0.04215, 0.8166, 0.05871, 0.8163, 0.6352, 0.6041, 0.6385, 0.6001, 0.648, 0.6143, 0.646, 0.6168, 0.6385, 0.6001, 0.6998, 0.6037, 0.6868, 0.6165, 0.648, 0.6143, 0.04557, 0.8285, 0.006368, 0.8295, 0.01736, 0.8173, 0.04215, 0.8166, 0.6683, 0.6228, 0.6684, 0.6233, 0.6655, 0.6232, 0.6613, 0.6229, 0.6616, 0.6225, 0.04215, 0.8166, 0.01736, 0.8173, 0.03267, 0.8118, 0.03692, 0.8117, 0.6868, 0.6165, 0.6876, 0.6194, 0.6684, 0.6233, 0.6683, 0.6228, 0.05871, 0.8163, 0.04215, 0.8166, 0.03692, 0.8117, 0.03975, 0.8116, 0.646, 0.6168, 0.648, 0.6143, 0.6616, 0.6225, 0.6613, 0.6229, 0.719, 0.5854, 0.7244, 0.5851, 0.7244, 0.6042, 0.7203, 0.6045, 0.703, 0.7564, 0.7018, 0.7559, 0.7007, 0.6934, 0.702, 0.6941, 0.706, 0.5252, 0.7185, 0.5257, 0.719, 0.5854, 0.7045, 0.5878, 0.7158, 0.7536, 0.703, 0.7564, 0.702, 0.6941, 0.7172, 0.6938, 0.9812, 0.8692, 0.9844, 0.8703, 0.9815, 0.9139, 0.9779, 0.913, 0.7185, 0.5257, 0.725, 0.5263, 0.7244, 0.5851, 0.719, 0.5854, 0.7188, 0.6747, 0.7036, 0.6751, 0.7078, 0.6562, 0.7193, 0.6559, 0.702, 0.6941, 0.7007, 0.6934, 0.7023, 0.6743, 0.7036, 0.6751, 0.9779, 0.913, 0.9815, 0.9139, 0.9821, 0.9276, 0.9785, 0.9267, 0.7045, 0.5878, 0.719, 0.5854, 0.7203, 0.6045, 0.7059, 0.6069, 0.7172, 0.6938, 0.702, 0.6941, 0.7036, 0.6751, 0.7188, 0.6747, 0.7212, 0.694, 0.7172, 0.6938, 0.7188, 0.6747, 0.7213, 0.6749, 0.7078, 0.6562, 0.7068, 0.6556, 0.7211, 0.6472, 0.7211, 0.6472, 0.7213, 0.6749, 0.7188, 0.6747, 0.7193, 0.6559, 0.7216, 0.656, 0.7203, 0.6045, 0.7244, 0.6042, 0.7245, 0.6236, 0.7212, 0.6239, 0.7036, 0.6751, 0.7023, 0.6743, 0.7068, 0.6556, 0.7078, 0.6562, 0.9785, 0.9267, 0.9821, 0.9276, 0.9832, 0.941, 0.9805, 0.9403, 0.7059, 0.6069, 0.7203, 0.6045, 0.7212, 0.6239, 0.7102, 0.6257, 0.8335, 0.8138, 0.8335, 0.8138, 0.8335, 0.8133, 0.8335, 0.8132, 0.8335, 0.8131, 0.8335, 0.8133, 0.9805, 0.9403, 0.9832, 0.941, 0.9844, 0.9471, 0.9844, 0.9471, 0.7102, 0.6257, 0.7212, 0.6239, 0.7245, 0.6343, 0.7244, 0.6343, 0.7193, 0.6559, 0.7078, 0.6562, 0.7211, 0.6472, 0.7212, 0.6472, 0.7216, 0.656, 0.7193, 0.6559, 0.7212, 0.6472, 0.7218, 0.6472, 0.7212, 0.6239, 0.7245, 0.6236, 0.725, 0.6343, 0.7245, 0.6343, 0.3809, 0.5263, 0.3913, 0.4977, 0.4001, 0.5069, 0.415, 0.5021, 0.4314, 0.5128, 0.655, 0.9672, 0.655, 0.9916, 0.6435, 0.988, 0.6438, 0.9682, 0.6415, 0.9618, 0.6438, 0.9682, 0.6399, 0.9715, 0.6372, 0.9667, 0.9076, 0.3074, 0.9083, 0.313, 0.8982, 0.3112, 0.8977, 0.3068, 0.6785, 0.9735, 0.6795, 0.9812, 0.6689, 0.9785, 0.6677, 0.9716, 0.6517, 0.9579, 0.655, 0.9672, 0.6438, 0.9682, 0.6415, 0.9618, 0.9083, 0.2969, 0.9076, 0.3074, 0.8977, 0.3068, 0.8979, 0.2999, 0.6795, 0.9579, 0.6785, 0.9735, 0.6677, 0.9716, 0.6684, 0.96, 0.6399, 0.9715, 0.6389, 0.9845, 0.6347, 0.975, 0.6348, 0.974, 0.7378, 0.9755, 0.7383, 0.9637, 0.7436, 0.9655, 0.7424, 0.9735, 0.8211, 0.9729, 0.8211, 0.9819, 0.8144, 0.9791, 0.8163, 0.9735, 0.6438, 0.9682, 0.6435, 0.988, 0.6389, 0.9845, 0.6399, 0.9715, 0.8977, 0.3068, 0.8982, 0.3112, 0.8936, 0.3126, 0.8926, 0.3098, 0.7417, 0.9846, 0.7378, 0.9755, 0.7424, 0.9735, 0.7443, 0.9799, 0.7475, 0.9723, 0.7474, 0.9718, 0.7475, 0.9712, 0.7477, 0.9711, 0.7481, 0.9713, 0.7481, 0.9724, 0.7436, 0.9655, 0.7462, 0.9645, 0.7477, 0.9711, 0.7475, 0.9712, 0.7443, 0.9799, 0.7424, 0.9735, 0.7474, 0.9718, 0.7475, 0.9723, 0.7462, 0.9645, 0.752, 0.9673, 0.7481, 0.9713, 0.7477, 0.9711, 0.7424, 0.9735, 0.7436, 0.9655, 0.7475, 0.9712, 0.7474, 0.9718, 0.752, 0.9815, 0.7443, 0.9799, 0.7475, 0.9723, 0.7481, 0.9724, 0.9058, 0.8709, 0.9031, 0.8711, 0.9031, 0.8457, 0.9061, 0.846, 0.7673, 0.932, 0.76, 0.9346, 0.7562, 0.933, 0.753, 0.9364, 0.7436, 0.9321, 0.7584, 0.9392, 0.7546, 0.9384, 0.7554, 0.9253, 0.7581, 0.9255, 0.9089, 0.8841, 0.9058, 0.8807, 0.9058, 0.8709, 0.9081, 0.8714, 0.8274, 0.2971, 0.8255, 0.3009, 0.8213, 0.286, 0.8244, 0.2858, 0.8253, 0.3137, 0.8264, 0.3158, 0.8227, 0.3282, 0.8212, 0.3279, 0.9058, 0.8807, 0.902, 0.8821, 0.9031, 0.8711, 0.9058, 0.8709, 0.8194, 0.3539, 0.8218, 0.3529, 0.8244, 0.3757, 0.8224, 0.377, 0.7581, 0.9255, 0.7554, 0.9253, 0.7559, 0.9002, 0.7589, 0.9002, 0.9081, 0.8714, 0.9058, 0.8709, 0.9061, 0.846, 0.9086, 0.8456, 0.8244, 0.2858, 0.8213, 0.286, 0.8177, 0.2597, 0.8211, 0.2608, 0.8212, 0.3279, 0.8227, 0.3282, 0.8194, 0.3539, 0.8177, 0.3541, 0.821, 0.3774, 0.8224, 0.377, 0.8264, 0.4037, 0.8263, 0.4038, 0.8211, 0.2608, 0.8177, 0.2597, 0.8212, 0.2364, 0.8239, 0.2378, 0.8177, 0.3541, 0.8194, 0.3539, 0.8224, 0.377, 0.821, 0.3774, 0.9061, 0.846, 0.9031, 0.8457, 0.9042, 0.8223, 0.9068, 0.8227, 0.7589, 0.9002, 0.7559, 0.9002, 0.7562, 0.8763, 0.7588, 0.8763, 0.856, 0.4592, 0.856, 0.4594, 0.8557, 0.4594, 0.8557, 0.4592, 0.8558, 0.4591, 0.9068, 0.8227, 0.9042, 0.8223, 0.9071, 0.7943, 0.9074, 0.7943, 0.7588, 0.8763, 0.7562, 0.8763, 0.7576, 0.8488, 0.7578, 0.8488, 0.9089, 0.822, 0.9068, 0.8227, 0.9074, 0.7943, 0.9075, 0.7943, 0.8239, 0.2378, 0.8212, 0.2364, 0.8271, 0.21, 0.8274, 0.2101, 0.5489, 0.969, 0.546, 0.9725, 0.5442, 0.9439, 0.5468, 0.944, 0.7673, 0.932, 0.7587, 0.9438, 0.7556, 0.9425, 0.7534, 0.9443, 0.753, 0.9475, 0.7378, 0.9509, 0.7436, 0.9321, 0.753, 0.9364, 0.7546, 0.9384, 0.7584, 0.9392, 0.76, 0.9346, 0.7577, 0.9237, 0.7559, 0.9236, 0.7566, 0.9048, 0.7582, 0.9049, 0.7548, 0.9483, 0.753, 0.9475, 0.7549, 0.9234, 0.7559, 0.9236, 0.9831, 0.8564, 0.981, 0.8546, 0.9814, 0.8321, 0.9826, 0.8325, 0.7578, 0.9485, 0.7548, 0.9483, 0.7559, 0.9236, 0.7577, 0.9237, 0.6199, 0.8423, 0.6219, 0.8447, 0.6197, 0.8698, 0.6179, 0.8699, 0.981, 0.8546, 0.9779, 0.8557, 0.9795, 0.8323, 0.9814, 0.8321, 0.5462, 0.9231, 0.5438, 0.923, 0.5456, 0.8967, 0.5475, 0.8971, 0.6179, 0.8699, 0.6197, 0.8698, 0.6191, 0.8907, 0.6174, 0.8908, 0.9814, 0.8321, 0.9795, 0.8323, 0.98, 0.8122, 0.9817, 0.8121, 0.5468, 0.944, 0.5442, 0.9439, 0.5438, 0.923, 0.5462, 0.9231, 0.7559, 0.9236, 0.7549, 0.9234, 0.7557, 0.9046, 0.7566, 0.9048, 0.9826, 0.8325, 0.9814, 0.8321, 0.9817, 0.8121, 0.9828, 0.8124, 0.7587, 0.8802, 0.7575, 0.8802, 0.7583, 0.8594, 0.7588, 0.8594, 0.7566, 0.9048, 0.7557, 0.9046, 0.7567, 0.8801, 0.7575, 0.8802, 0.9828, 0.8124, 0.9817, 0.8121, 0.9822, 0.7865, 0.9831, 0.7866, 0.7582, 0.9049, 0.7566, 0.9048, 0.7575, 0.8802, 0.7587, 0.8802, 0.6174, 0.8908, 0.6191, 0.8907, 0.6205, 0.9167, 0.6192, 0.917, 0.9817, 0.8121, 0.98, 0.8122, 0.9808, 0.7865, 0.9822, 0.7865, 0.3397, 0.9014, 0.34, 0.901, 0.3405, 0.9011, 0.3405, 0.9018, 0.34, 0.9019, 0.3397, 0.9019, 0.6192, 0.917, 0.6205, 0.9167, 0.6219, 0.9385, 0.6214, 0.9386, 0.9822, 0.7865, 0.9808, 0.7865, 0.982, 0.7649, 0.9825, 0.7649, 0.5475, 0.8971, 0.5456, 0.8967, 0.5482, 0.875, 0.5489, 0.8752, 0.7575, 0.8802, 0.7567, 0.8801, 0.758, 0.8594, 0.7583, 0.8594, 0.9831, 0.7866, 0.9822, 0.7865, 0.9825, 0.7649, 0.9829, 0.7649])
me_cylinder.materials.append(mat_material_001)
me_cylinder.use_remesh_preserve_volume = False
me_cylinder.use_remesh_preserve_attributes = False
me_cylinder.use_mirror_vertex_groups = False
me_cylinder.update()

# ---- objects
ob_cylinder = bpy.data.objects.new('Cylinder', me_cylinder)

# ---- transforms, parenting, visibility, modifiers, constraints
ob_cylinder.location = (0.1514, -0.9215, 0.0)
ob_cylinder.rotation_euler = (1.571, -0.0, 0.0)
ob_cylinder.scale = (0.6849, 0.6849, 0.6849)
ob_cylinder.lineart.crease_threshold = 0.0
_m = ob_cylinder.modifiers.new('Mirror', 'MIRROR')

# ---- collection membership
col_collection_1.objects.link(ob_cylinder)

# ---- scene / render settings (as saved in the file)
scene.frame_start = 1; scene.frame_end = 250; scene.frame_set(1)
scene.render.engine = 'BLENDER_EEVEE_NEXT'
scene.render.resolution_percentage = 50
scene.render.dither_intensity = 0.0
scene.cycles.use_denoising = False
scene.cycles.samples = 128
scene.cycles.sampling_pattern = 'TABULATED_SOBOL'
scene.cycles.light_sampling_threshold = 0.0
scene.cycles.use_adaptive_sampling = False
scene.cycles.use_light_tree = False
scene.cycles.blur_glossy = 0.0
scene.cycles.sample_clamp_indirect = 0.0
scene.view_settings.view_transform = 'Standard'
bpy.context.view_layer.update()

# ---- added for rendering (the .blend has no active camera and no usable light): camera, sun
cam_auto = bpy.data.cameras.new('AutoCamera')
cam_auto.lens = 50.0
cam_auto.sensor_width = 36.0
cam_auto.clip_end = 1000.0
ob_auto_camera = bpy.data.objects.new('AutoCamera', cam_auto)
scene.collection.objects.link(ob_auto_camera)
ob_auto_camera.location = (11.6823, -13.8272, 8.88463)
ob_auto_camera.rotation_euler = (1.09748, -7.21219e-08, 0.694738)
scene.camera = ob_auto_camera
light_auto_sun = bpy.data.lights.new('AutoSun', 'SUN')
light_auto_sun.energy = 3.0
light_auto_sun.angle = 0.0523599
ob_auto_sun = bpy.data.objects.new('AutoSun', light_auto_sun)
scene.collection.objects.link(ob_auto_sun)
ob_auto_sun.rotation_euler = (0.872665, 0.174533, 0.523599)
bpy.context.view_layer.update()
